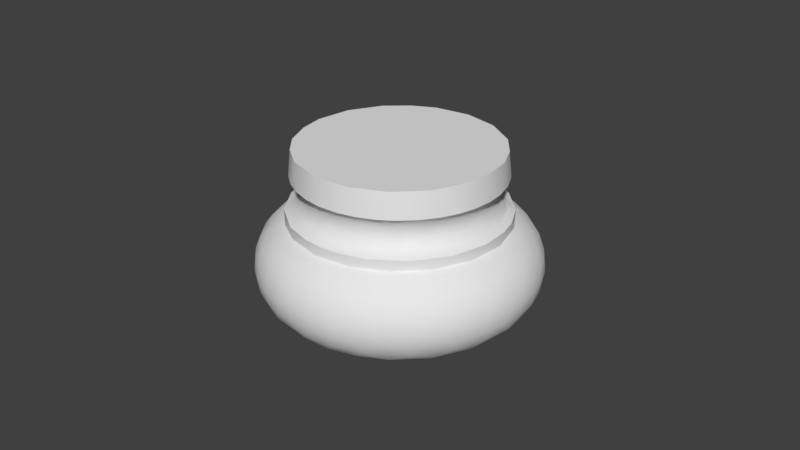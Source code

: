 # Source: OWP_4101.blend  (saved by Blender 2.78.0; exported with 4.5.12 LTS)
import bpy
from mathutils import Matrix  # noqa: F401  (used for matrix-valued properties, if any)

bpy.ops.wm.read_factory_settings(use_empty=True)
scene = bpy.context.scene
scene.name = 'Scene'

# ---- collections
col_collection_1 = bpy.data.collections.new('Collection 1'); scene.collection.children.link(col_collection_1)

# ---- world
world_world = bpy.data.worlds.new('World'); scene.world = world_world
world_world.color = (0.05088, 0.05088, 0.05088)
world_world.use_sun_shadow = False
world_world.sun_shadow_jitter_overblur = 0.0
world_world.cycles.sampling_method = 'MANUAL'

# ---- meshes
me_owp_4101_3dsolid = bpy.data.meshes.new('OWP 4101 3dsolid')
me_owp_4101_3dsolid.from_pydata([(2.964, 1.364, 1.125), (3.058, 1.41, 1.087), (2.998, 1.819, 1.125), (3.117, 1.168, 0.9938), (3.207, 1.624, 0.9938), (3.078, 1.84, 1.087), (2.777, 0.9479, 1.125), (2.909, 1.007, 1.086), (2.893, 0.7616, 0.9938), (2.457, 0.6187, 1.126), (2.649, 0.6686, 1.084), (2.302, 0.4314, 1.087), (2.255, 0.2807, 0.9925), (2.558, 0.441, 0.9938), (2.045, 0.4201, 1.125), (1.89, 0.3044, 1.087), (1.914, 0.1845, 0.9938), (1.591, 0.3743, 1.125), (1.46, 0.3083, 1.086), (1.45, 0.1863, 0.9938), (1.149, 0.4862, 1.125), (1.051, 0.4425, 1.086), (1.008, 0.328, 0.9938), (0.6186, 0.9187, 1.125), (0.7061, 0.6882, 1.084), (0.8441, 0.6823, 1.125), (0.5157, 0.9287, 1.085), (0.3495, 0.9666, 0.9938), (0.6294, 0.5964, 0.9938), (0.4204, 1.329, 1.125), (0.3677, 1.227, 1.087), (0.1943, 1.404, 0.9938), (0.3743, 1.784, 1.125), (0.2898, 1.65, 1.086), (0.1783, 1.868, 0.9938), (0.4867, 2.228, 1.126), (0.3169, 1.954, 1.085), (0.415, 2.274, 1.084), (0.5772, 2.534, 1.085), (0.5567, 2.704, 0.9938), (0.3029, 2.315, 0.9938), (0.7443, 2.607, 1.125), (0.8079, 2.774, 1.087), (0.815, 2.929, 0.9925), (1.114, 2.873, 1.125), (1.18, 2.991, 1.086), (1.125, 3.1, 0.9938), (1.785, 3.001, 1.126), (1.595, 3.086, 1.084), (1.46, 2.98, 1.125), (1.901, 3.068, 1.085), (2.22, 2.981, 1.087), (2.04, 3.167, 0.9938), (2.229, 2.889, 1.125), (2.588, 2.758, 1.087), (2.659, 2.857, 0.9938), (2.361, 3.047, 0.9925), (2.606, 2.632, 1.125), (2.798, 2.534, 1.085), (2.967, 2.509, 0.9938), (2.875, 2.259, 1.126), (2.972, 2.248, 1.084), (3.155, 2.085, 0.9938), (2.898, 1.863, 0.0061), (2.888, 1.479, 0.005362), (2.831, 2.213, 0.01721), (2.858, 2.456, 0.07511), (3.035, 2.067, 0.07511), (2.548, 2.613, 0.01678), (2.571, 2.773, 0.07511), (2.396, 2.648, -0.0003019), (2.049, 2.9, 0.01761), (1.786, 3.084, 0.07511), (2.203, 2.989, 0.07511), (1.453, 2.844, -0.0001627), (1.473, 2.933, 0.01679), (1.361, 3.048, 0.07512), (0.8233, 2.473, -1.299e-05), (0.9422, 2.71, 0.01758), (0.7909, 2.762, 0.07511), (0.5676, 2.271, 0.0168), (0.5086, 2.441, 0.07511), (0.495, 1.703, -0.0003268), (0.4231, 1.714, 0.01755), (0.3158, 1.413, 0.07511), (0.2968, 1.84, 0.07511), (0.5446, 1.151, 0.01681), (0.4135, 1.117, 0.07582), (0.9552, 0.7463, -0.000327), (0.9002, 0.698, 0.01752), (1.075, 0.43, 0.07511), (0.7993, 0.6105, 0.07582), (1.409, 0.4976, 0.004748), (1.37, 0.3281, 0.07582), (1.806, 0.428, 0.01769), (2.351, 0.6131, 0.01676), (2.118, 0.3563, 0.07511), (2.42, 0.7464, -0.0003567), (2.5, 0.5482, 0.07511), (2.761, 1.018, 0.01766), (2.921, 1.027, 0.07511), (3.086, 1.643, 0.07511), (3.034, 1.318, 0.07582), (1.577, 3.204, 0.9938), (1.568, 3.297, 0.8734), (1.688, 3.356, 0.7313), (2.059, 3.258, 0.8734), (1.942, 3.336, 0.7313), (1.688, 3.376, 0.5805), (1.433, 3.336, 0.7313), (1.688, 3.356, 0.4296), (1.43, 3.356, 0.5805), (1.945, 3.356, 0.5805), (1.942, 3.336, 0.4296), (1.808, 3.297, 0.2875), (1.433, 3.336, 0.4296), (1.566, 3.203, 0.1671), (1.442, 3.279, 0.2891), (2.029, 3.169, 0.1671), (1.114, 3.096, 0.1671), (1.081, 3.183, 0.2875), (3.271, 1.377, 0.8734), (3.291, 1.869, 0.8734), (3.345, 1.496, 0.7313), (3.296, 1.246, 0.7313), (3.364, 1.494, 0.5805), (3.354, 1.752, 0.7313), (3.345, 1.496, 0.4296), (3.374, 1.752, 0.5805), (3.315, 1.241, 0.5805), (3.296, 1.246, 0.4296), (3.3, 1.63, 0.2875), (3.354, 1.752, 0.4296), (3.207, 1.635, 0.1671), (3.24, 1.261, 0.2891), (3.12, 1.179, 0.1671), (3.177, 1.977, 0.1684), (3.243, 2.119, 0.2875), (3.325, 2.005, 0.4296), (3.345, 2.009, 0.5805), (3.325, 2.005, 0.7313), (3.103, 0.9137, 0.8734), (3.21, 1.005, 0.7313), (3.228, 0.9974, 0.5805), (3.21, 1.005, 0.4296), (3.107, 0.9202, 0.2875), (3.088, 0.7811, 0.7313), (3.104, 0.7704, 0.5805), (3.088, 0.7811, 0.4296), (2.9, 0.7708, 0.1671), (2.73, 0.7587, 0.07582), (2.89, 0.6168, 0.8718), (2.933, 0.5781, 0.7313), (2.948, 0.5649, 0.5805), (2.933, 0.5781, 0.4296), (2.809, 0.5278, 0.2875), (2.613, 0.3659, 0.8734), (2.749, 0.401, 0.7313), (2.762, 0.3857, 0.5805), (2.749, 0.401, 0.4296), (2.567, 0.4477, 0.1671), (2.54, 0.2541, 0.7313), (2.55, 0.237, 0.5805), (2.54, 0.2541, 0.4296), (2.407, 0.2435, 0.2875), (2.29, 0.1948, 0.8718), (2.311, 0.1408, 0.7313), (2.319, 0.1224, 0.5805), (1.93, 0.09263, 0.8734), (2.068, 0.06373, 0.7313), (2.311, 0.1408, 0.4296), (2.072, 0.0444, 0.5805), (2.068, 0.06373, 0.4296), (2.255, 0.2807, 0.1684), (2.055, 0.1204, 0.2891), (1.926, 0.1863, 0.1671), (1.696, 0.2885, 0.07511), (1.815, 0.02475, 0.7313), (1.817, 0.004953, 0.5805), (1.815, 0.02475, 0.4296), (1.691, 0.07429, 0.2875), (1.438, 0.09377, 0.8734), (1.56, 0.02475, 0.7313), (1.559, 0.004953, 0.5805), (1.56, 0.02475, 0.4296), (1.572, 0.1751, 0.1684), (1.308, 0.06373, 0.7313), (1.303, 0.0444, 0.5805), (1.308, 0.06373, 0.4296), (1.205, 0.1484, 0.2875), (1.235, 0.2367, 0.1671), (1.086, 0.1948, 0.8718), (1.064, 0.1408, 0.7313), (1.057, 0.1224, 0.5805), (1.064, 0.1408, 0.4296), (0.7565, 0.3702, 0.8734), (0.8354, 0.2541, 0.7313), (0.8253, 0.237, 0.5805), (0.8354, 0.2541, 0.4296), (0.7625, 0.3659, 0.2875), (0.8179, 0.441, 0.1671), (0.6266, 0.401, 0.7313), (0.6139, 0.3857, 0.5805), (0.6266, 0.401, 0.4296), (0.486, 0.6168, 0.8718), (0.4426, 0.5781, 0.7313), (0.2685, 0.9203, 0.8734), (0.2878, 0.7811, 0.7313), (0.4278, 0.5649, 0.5805), (0.4426, 0.5781, 0.4296), (0.2711, 0.7704, 0.5805), (0.2878, 0.7811, 0.4296), (0.486, 0.6168, 0.2891), (0.5552, 0.6784, 0.1684), (0.2721, 0.9137, 0.2875), (0.355, 0.9565, 0.1671), (0.5802, 0.8327, 0.07511), (0.1658, 1.005, 0.7313), (0.1477, 0.9974, 0.5805), (0.1658, 1.005, 0.4296), (0.1356, 1.261, 0.8718), (0.07948, 1.246, 0.7313), (0.06033, 1.241, 0.5805), (0.07948, 1.246, 0.4296), (0.1356, 1.261, 0.2891), (0.2249, 1.286, 0.1684), (0.07533, 1.63, 0.8734), (0.03086, 1.496, 0.7313), (0.01114, 1.494, 0.5805), (0.03086, 1.496, 0.4296), (0.07562, 1.622, 0.2875), (0.1689, 1.624, 0.1671), (0.02108, 1.752, 0.7313), (0.00124, 1.752, 0.5805), (0.02108, 1.752, 0.4296), (0.133, 2.119, 0.8734), (0.05037, 2.005, 0.7313), (0.03087, 2.009, 0.5805), (0.05037, 2.005, 0.4296), (0.1075, 1.994, 0.2891), (0.2204, 2.085, 0.1671), (0.118, 2.252, 0.7313), (0.09934, 2.258, 0.5805), (0.118, 2.252, 0.4296), (0.2139, 2.344, 0.2875), (0.3736, 2.16, 0.07582), (0.3355, 2.568, 0.8734), (0.2225, 2.485, 0.7313), (0.3613, 2.699, 0.7313), (0.205, 2.494, 0.5805), (0.2225, 2.485, 0.4296), (0.3455, 2.711, 0.5805), (0.3613, 2.699, 0.4296), (0.355, 2.413, 0.1684), (0.4807, 2.758, 0.2875), (0.549, 2.695, 0.1671), (0.6641, 2.935, 0.8734), (0.5312, 2.89, 0.7313), (0.5174, 2.904, 0.5805), (0.5312, 2.89, 0.4296), (0.7282, 3.052, 0.7313), (0.7168, 3.068, 0.5805), (0.7282, 3.052, 0.4296), (0.7617, 3.004, 0.2891), (0.815, 2.929, 0.1684), (1.068, 2.939, 0.07582), (1.088, 3.186, 0.8734), (0.9477, 3.183, 0.7313), (0.9389, 3.2, 0.5805), (0.9477, 3.183, 0.4296), (1.185, 3.278, 0.7313), (1.179, 3.297, 0.5805), (1.185, 3.278, 0.4296), (2.191, 3.278, 0.7313), (2.197, 3.297, 0.5805), (2.191, 3.278, 0.4296), (2.287, 3.186, 0.2875), (2.516, 3.073, 0.8734), (2.428, 3.183, 0.7313), (2.437, 3.2, 0.5805), (2.428, 3.183, 0.4296), (2.361, 3.047, 0.1684), (2.647, 3.052, 0.7313), (2.659, 3.068, 0.5805), (2.647, 3.052, 0.4296), (2.711, 2.935, 0.2875), (2.651, 2.864, 0.1671), (2.895, 2.758, 0.8734), (2.844, 2.89, 0.7313), (2.858, 2.904, 0.5805), (2.844, 2.89, 0.4296), (3.014, 2.699, 0.7313), (3.03, 2.711, 0.5805), (3.014, 2.699, 0.4296), (3.04, 2.568, 0.2875), (2.894, 2.607, 0.1684), (3.162, 2.344, 0.8734), (3.153, 2.485, 0.7313), (3.171, 2.494, 0.5805), (3.153, 2.485, 0.4296), (3.073, 2.315, 0.1671), (3.258, 2.252, 0.7313), (3.276, 2.258, 0.5805), (3.258, 2.252, 0.4296), (2.997, 1.552, 1.249), (2.874, 1.116, 1.249), (2.61, 0.7478, 1.25), (2.237, 0.4909, 1.25), (1.691, 0.3756, 1.25), (1.924, 0.3965, 1.25), (1.111, 0.5044, 1.249), (1.45, 0.3975, 1.25), (0.7433, 0.7703, 1.249), (0.4881, 1.145, 1.249), (0.375, 1.583, 1.25), (0.4168, 2.033, 1.25), (0.5498, 2.341, 1.25), (0.9516, 2.779, 1.249), (0.6893, 2.539, 1.25), (1.245, 2.923, 1.249), (1.59, 3.001, 1.249), (2.041, 2.956, 1.25), (2.449, 2.762, 1.25), (2.768, 2.442, 1.25), (2.981, 1.907, 1.25), (2.918, 2.145, 1.25), (2.917, 1.46, 1.688), (2.937, 1.678, 1.687), (2.836, 1.456, 1.624), (2.859, 1.643, 1.624), (2.92, 1.897, 1.686), (2.763, 1.05, 1.688), (2.858, 1.249, 1.688), (2.622, 0.8615, 1.687), (2.476, 0.7178, 1.688), (2.597, 0.9484, 1.624), (2.293, 0.594, 1.687), (2.072, 0.4988, 1.686), (2.062, 0.5517, 1.645), (2.316, 0.6986, 1.624), (1.843, 0.4479, 1.687), (1.784, 0.52, 1.624), (1.406, 0.4701, 1.688), (1.623, 0.4398, 1.687), (1.41, 0.5495, 1.624), (1.596, 0.5196, 1.624), (1.004, 0.6415, 1.688), (1.197, 0.5381, 1.688), (0.8308, 0.7778, 1.688), (0.9124, 0.8092, 1.624), (1.12, 0.6563, 1.627), (0.6838, 0.9432, 1.688), (0.5683, 1.132, 1.687), (0.6741, 1.1, 1.624), (0.7815, 0.9449, 1.624), (0.4834, 1.355, 1.686), (0.5163, 1.569, 1.627), (0.5929, 1.27, 1.624), (0.4438, 1.807, 1.687), (0.4422, 1.587, 1.687), (0.5243, 1.827, 1.624), (0.5608, 2.228, 1.688), (0.4835, 2.022, 1.688), (0.6873, 2.433, 1.687), (0.8166, 2.584, 1.688), (0.7221, 2.352, 1.624), (0.9884, 2.724, 1.688), (1.204, 2.839, 1.685), (1.141, 2.724, 1.624), (0.982, 2.623, 1.624), (1.425, 2.909, 1.686), (1.596, 2.88, 1.645), (1.315, 2.799, 1.624), (1.861, 2.925, 1.687), (1.642, 2.937, 1.687), (1.874, 2.845, 1.624), (2.278, 2.79, 1.688), (2.075, 2.876, 1.688), (2.461, 2.67, 1.688), (2.622, 2.518, 1.688), (2.485, 2.58, 1.645), (2.754, 2.341, 1.687), (2.859, 2.122, 1.686), (2.726, 2.282, 1.645), (2.846, 1.9, 1.627), (2.88, 1.958, 1.29), (2.733, 2.322, 1.29), (2.346, 2.744, 1.277), (2.568, 2.526, 1.292), (2.077, 2.839, 1.292), (1.307, 2.842, 1.292), (1.498, 2.888, 1.292), (0.9614, 2.662, 1.292), (1.127, 2.766, 1.292), (0.7185, 2.469, 1.277), (0.4852, 1.906, 1.29), (0.5916, 2.213, 1.292), (0.473, 1.644, 1.292), (0.5952, 1.14, 1.29), (0.4958, 1.449, 1.292), (0.8781, 0.7811, 1.292), (0.7431, 0.9227, 1.292), (1.207, 0.5713, 1.292), (1.034, 0.6629, 1.292), (1.585, 0.4765, 1.292), (1.392, 0.5087, 1.292), (2.09, 0.5096, 1.277), (1.781, 0.4757, 1.292), (2.333, 0.6578, 1.292), (2.717, 0.9873, 1.277), (2.49, 0.7747, 1.292), (2.869, 1.373, 1.29), (1.688, 2.813, 1.449), (1.687, 2.829, 1.571), (1.869, 2.798, 1.449), (1.507, 2.798, 1.48), (1.504, 2.814, 1.571), (1.331, 2.755, 1.511), (1.165, 2.684, 1.511), (1.506, 2.814, 1.389), (1.328, 2.77, 1.389), (1.012, 2.587, 1.511), (0.8768, 2.467, 1.449), (0.8643, 2.477, 1.571), (1.159, 2.698, 1.389), (1.003, 2.6, 1.389), (0.7623, 2.327, 1.449), (0.7556, 2.331, 1.541), (0.6717, 2.17, 1.449), (0.626, 2.092, 1.54), (0.6075, 2.001, 1.449), (0.5711, 1.823, 1.511), (0.5639, 1.642, 1.511), (0.5858, 1.463, 1.48), (0.5702, 1.459, 1.571), (0.5554, 1.826, 1.389), (0.5478, 1.643, 1.389), (0.6362, 1.289, 1.511), (0.7138, 1.125, 1.511), (0.5698, 1.461, 1.389), (0.6287, 1.286, 1.419), (0.8167, 0.9762, 1.511), (0.9421, 0.8456, 1.511), (0.6993, 1.118, 1.389), (0.8034, 0.9671, 1.389), (1.087, 0.7369, 1.511), (1.247, 0.6531, 1.449), (1.241, 0.638, 1.571), (0.9305, 0.8346, 1.389), (1.077, 0.7241, 1.389), (1.418, 0.5957, 1.449), (1.417, 0.588, 1.541), (1.597, 0.5666, 1.449), (1.686, 0.5516, 1.54), (1.778, 0.5666, 1.449), (1.957, 0.5956, 1.449), (1.962, 0.5803, 1.571), (2.128, 0.6529, 1.449), (2.136, 0.6387, 1.571), (2.289, 0.7369, 1.449), (2.293, 0.7304, 1.541), (2.433, 0.8456, 1.449), (2.445, 0.8346, 1.571), (2.559, 0.9766, 1.511), (2.662, 1.126, 1.511), (2.74, 1.289, 1.511), (2.624, 1.043, 1.42), (2.79, 1.463, 1.511), (2.812, 1.642, 1.449), (2.823, 1.732, 1.54), (2.747, 1.286, 1.419), (2.805, 1.459, 1.389), (2.804, 1.823, 1.449), (2.768, 2.001, 1.48), (2.783, 2.006, 1.571), (2.704, 2.17, 1.449), (2.718, 2.178, 1.571), (2.562, 2.401, 1.48), (2.626, 2.337, 1.571), (2.784, 2.004, 1.389), (2.51, 2.479, 1.571), (2.364, 2.587, 1.449), (2.372, 2.6, 1.571), (2.627, 2.335, 1.389), (2.511, 2.477, 1.389), (2.21, 2.684, 1.511), (2.044, 2.755, 1.511), (2.214, 2.691, 1.419), (1.869, 2.806, 1.541), (2.05, 2.77, 1.389), (2.057, 2.8, 1.624), (1.78, 2.929, 1.277), (1.69, 2.86, 1.336), (1.878, 2.844, 1.336), (0.8443, 2.501, 1.336), (0.6787, 2.283, 1.341), (0.5629, 2.016, 1.336), (0.5913, 1.274, 1.336), (1.235, 0.6241, 1.363), (1.505, 0.5432, 1.364), (1.781, 0.5354, 1.363), (1.966, 0.5495, 1.336), (2.145, 0.6089, 1.336), (2.386, 0.7628, 1.364), (2.594, 0.9449, 1.336), (2.701, 1.1, 1.336), (2.783, 1.27, 1.336), (2.843, 1.641, 1.363), (2.851, 1.827, 1.336), (2.747, 2.188, 1.336), (2.394, 2.623, 1.336), (2.234, 2.724, 1.336), (2.784, 1.274, 1.624), (2.704, 1.104, 1.624), (0.5616, 2.012, 1.624), (0.6281, 2.188, 1.624), (2.23, 2.726, 1.624), (2.902, 1.634, 1.292), (2.872, 1.381, 2.0), (2.907, 1.688, 2.0), (2.689, 0.9847, 2.0), (2.378, 0.6779, 2.0), (1.979, 0.4998, 2.0), (1.543, 0.4732, 2.0), (1.125, 0.6015, 2.0), (0.8455, 0.8069, 2.0), (0.6479, 1.044, 2.0), (0.4648, 1.668, 2.0), (0.5129, 1.364, 2.0), (0.5359, 2.099, 2.0), (0.7539, 2.478, 2.0), (1.016, 2.705, 2.0), (1.291, 2.845, 2.0), (1.723, 2.91, 2.0), (2.15, 2.82, 2.0), (2.519, 2.585, 2.0), (2.862, 2.032, 2.0), (2.734, 2.313, 2.0)], [], [(0, 1, 2), (1, 3, 4), (1, 4, 5), (1, 5, 2), (6, 7, 0), (7, 8, 3), (7, 3, 1), (7, 1, 0), (9, 10, 6), (11, 12, 13), (11, 13, 10), (11, 10, 9), (15, 16, 11), (15, 11, 14), (18, 19, 15), (18, 15, 17), (21, 22, 18), (21, 18, 20), (23, 24, 25), (24, 23, 26), (24, 26, 27), (24, 27, 28), (29, 30, 23), (30, 31, 27), (30, 27, 26), (30, 26, 23), (32, 33, 29), (33, 34, 31), (33, 31, 30), (33, 30, 29), (35, 36, 32), (37, 35, 38), (37, 38, 39), (37, 39, 40), (42, 43, 39), (42, 39, 38), (42, 38, 41), (45, 46, 42), (45, 42, 44), (47, 48, 49), (50, 47, 51), (50, 51, 52), (50, 52, 48), (50, 48, 47), (51, 53, 54), (51, 54, 55), (51, 55, 56), (54, 57, 58), (54, 58, 59), (54, 59, 55), (2, 5, 60), (5, 4, 62), (5, 62, 61), (5, 61, 60), (65, 66, 67), (65, 67, 63), (68, 69, 66), (68, 66, 65), (68, 65, 70), (71, 72, 73), (75, 76, 72), (75, 72, 71), (75, 71, 74), (77, 78, 74), (80, 81, 78), (80, 78, 77), (83, 84, 85), (86, 87, 84), (86, 84, 83), (86, 83, 82), (89, 90, 91), (92, 93, 90), (92, 90, 89), (92, 89, 88), (97, 94, 92), (94, 97, 95), (94, 95, 96), (64, 101, 102), (64, 102, 99), (48, 52, 103), (104, 103, 106), (104, 106, 107), (104, 107, 105), (105, 108, 109), (105, 109, 104), (108, 110, 111), (108, 111, 109), (108, 105, 112), (108, 112, 113), (108, 113, 110), (110, 114, 115), (110, 115, 111), (114, 116, 117), (114, 117, 115), (114, 118, 116), (116, 72, 76), (116, 76, 119), (116, 119, 120), (116, 120, 117), (74, 78, 75), (35, 37, 36), (82, 83, 80), (88, 89, 86), (25, 24, 21), (25, 21, 20), (4, 121, 122), (4, 122, 62), (121, 123, 122), (121, 124, 123), (123, 125, 126), (123, 126, 122), (125, 127, 128), (125, 128, 126), (125, 123, 129), (125, 129, 130), (125, 130, 127), (127, 131, 132), (127, 132, 128), (131, 127, 134), (131, 134, 135), (131, 135, 133), (101, 133, 102), (101, 63, 67), (101, 67, 136), (101, 136, 133), (131, 133, 137), (131, 137, 138), (131, 138, 132), (128, 132, 139), (128, 139, 140), (128, 140, 126), (63, 101, 64), (4, 3, 121), (121, 3, 141), (121, 141, 142), (121, 142, 124), (123, 124, 129), (129, 124, 143), (129, 143, 144), (129, 144, 130), (127, 130, 134), (134, 130, 145), (134, 145, 135), (133, 135, 102), (102, 135, 100), (102, 100, 99), (141, 146, 142), (124, 142, 143), (143, 142, 147), (143, 147, 148), (143, 148, 144), (130, 144, 145), (145, 149, 135), (100, 135, 149), (100, 149, 150), (100, 150, 99), (97, 64, 99), (3, 8, 141), (8, 151, 141), (142, 146, 147), (146, 141, 152), (146, 152, 153), (146, 153, 147), (144, 148, 145), (148, 147, 154), (148, 154, 155), (148, 155, 145), (6, 10, 7), (8, 10, 13), (8, 13, 156), (8, 156, 151), (141, 151, 152), (152, 151, 157), (152, 157, 158), (152, 158, 153), (147, 153, 154), (154, 153, 159), (154, 159, 155), (145, 155, 149), (149, 155, 160), (149, 160, 98), (149, 98, 150), (98, 95, 150), (7, 10, 8), (151, 156, 157), (156, 161, 157), (153, 158, 159), (158, 157, 162), (158, 162, 163), (158, 163, 159), (155, 159, 164), (155, 164, 160), (98, 160, 96), (98, 96, 95), (99, 150, 95), (99, 95, 97), (12, 165, 13), (11, 16, 12), (161, 156, 166), (161, 166, 167), (161, 167, 162), (161, 162, 157), (165, 12, 168), (165, 168, 169), (165, 169, 166), (165, 166, 156), (165, 156, 13), (163, 162, 170), (163, 170, 164), (163, 164, 159), (167, 166, 171), (167, 171, 172), (167, 172, 170), (167, 170, 162), (160, 164, 173), (160, 173, 96), (164, 170, 174), (164, 174, 175), (164, 175, 173), (96, 173, 175), (96, 175, 176), (96, 176, 94), (14, 11, 9), (12, 16, 168), (168, 177, 169), (166, 169, 171), (171, 169, 178), (171, 178, 179), (171, 179, 172), (170, 172, 174), (174, 172, 180), (174, 180, 175), (15, 19, 16), (168, 16, 181), (168, 181, 182), (168, 182, 177), (169, 177, 178), (178, 177, 183), (178, 183, 184), (178, 184, 179), (172, 179, 180), (180, 185, 175), (176, 175, 185), (176, 185, 93), (176, 93, 92), (176, 92, 94), (17, 15, 14), (16, 19, 181), (181, 186, 182), (177, 182, 183), (183, 182, 187), (183, 187, 188), (183, 188, 184), (179, 184, 180), (180, 184, 189), (180, 189, 190), (180, 190, 185), (93, 185, 190), (93, 190, 90), (18, 22, 19), (181, 19, 191), (181, 191, 192), (181, 192, 186), (182, 186, 187), (187, 186, 193), (187, 193, 194), (187, 194, 188), (184, 188, 189), (20, 18, 17), (19, 22, 191), (191, 22, 195), (191, 195, 196), (191, 196, 192), (186, 192, 193), (193, 192, 197), (193, 197, 198), (193, 198, 194), (188, 194, 189), (189, 194, 199), (189, 199, 200), (189, 200, 190), (90, 190, 200), (90, 200, 91), (22, 21, 28), (22, 28, 195), (192, 196, 197), (196, 195, 201), (196, 201, 202), (196, 202, 197), (194, 198, 199), (198, 197, 203), (198, 203, 199), (195, 28, 204), (195, 204, 205), (195, 205, 201), (204, 28, 206), (204, 206, 207), (204, 207, 205), (202, 201, 208), (202, 208, 209), (202, 209, 203), (202, 203, 197), (208, 205, 210), (208, 210, 211), (208, 211, 209), (199, 203, 212), (199, 212, 213), (199, 213, 200), (212, 209, 214), (212, 214, 215), (212, 215, 213), (91, 200, 216), (91, 216, 89), (86, 89, 216), (213, 216, 200), (209, 212, 203), (205, 208, 201), (21, 24, 28), (28, 27, 206), (206, 217, 207), (205, 207, 210), (210, 207, 218), (210, 218, 219), (210, 219, 211), (209, 211, 214), (213, 215, 216), (216, 215, 87), (216, 87, 86), (206, 27, 220), (206, 220, 221), (206, 221, 217), (207, 217, 218), (218, 217, 222), (218, 222, 223), (218, 223, 219), (211, 219, 214), (214, 219, 224), (214, 224, 225), (214, 225, 215), (84, 87, 215), (84, 215, 225), (82, 88, 86), (27, 31, 220), (220, 31, 226), (220, 226, 227), (220, 227, 221), (217, 221, 222), (222, 221, 228), (222, 228, 229), (222, 229, 223), (219, 223, 224), (224, 223, 230), (224, 230, 231), (224, 231, 225), (84, 225, 231), (84, 231, 85), (226, 232, 227), (221, 227, 228), (228, 227, 233), (228, 233, 234), (228, 234, 229), (223, 229, 230), (31, 34, 226), (34, 235, 226), (227, 232, 233), (232, 226, 236), (232, 236, 237), (232, 237, 233), (229, 234, 230), (234, 233, 238), (234, 238, 239), (234, 239, 230), (231, 230, 240), (231, 240, 85), (32, 36, 33), (34, 36, 40), (34, 40, 235), (226, 235, 236), (236, 235, 241), (236, 241, 242), (236, 242, 237), (233, 237, 238), (238, 237, 243), (238, 243, 244), (238, 244, 239), (230, 239, 240), (240, 245, 85), (80, 83, 85), (80, 85, 245), (33, 36, 34), (235, 40, 246), (235, 246, 247), (235, 247, 241), (246, 248, 247), (242, 241, 249), (242, 249, 250), (242, 250, 243), (242, 243, 237), (249, 247, 251), (249, 251, 252), (249, 252, 250), (244, 253, 240), (244, 240, 239), (244, 250, 254), (244, 254, 255), (244, 255, 253), (245, 240, 81), (245, 81, 80), (253, 81, 240), (250, 244, 243), (247, 249, 241), (36, 37, 40), (77, 82, 80), (40, 39, 246), (246, 39, 256), (246, 256, 257), (246, 257, 248), (247, 248, 251), (251, 248, 258), (251, 258, 259), (251, 259, 252), (250, 252, 254), (253, 255, 81), (81, 255, 79), (81, 79, 78), (41, 38, 35), (256, 260, 257), (248, 257, 258), (258, 257, 261), (258, 261, 262), (258, 262, 259), (252, 259, 254), (254, 259, 263), (254, 263, 264), (254, 264, 255), (79, 255, 264), (79, 264, 265), (79, 265, 78), (39, 43, 256), (42, 46, 43), (256, 43, 266), (256, 266, 267), (256, 267, 260), (257, 260, 261), (261, 260, 268), (261, 268, 269), (261, 269, 262), (259, 262, 263), (263, 262, 120), (263, 120, 119), (263, 119, 264), (265, 264, 119), (265, 119, 76), (265, 76, 75), (265, 75, 78), (44, 42, 41), (43, 46, 266), (266, 270, 267), (260, 267, 268), (268, 267, 271), (268, 271, 272), (268, 272, 269), (262, 269, 120), (48, 103, 45), (48, 45, 49), (103, 104, 46), (103, 46, 45), (267, 270, 271), (104, 109, 266), (104, 266, 46), (109, 111, 270), (109, 270, 266), (117, 120, 272), (117, 272, 115), (111, 115, 271), (111, 271, 270), (269, 272, 120), (49, 45, 44), (115, 272, 271), (103, 52, 106), (106, 273, 107), (105, 107, 112), (112, 107, 274), (112, 274, 275), (112, 275, 113), (110, 113, 114), (114, 113, 276), (114, 276, 118), (73, 72, 118), (116, 118, 72), (70, 74, 71), (51, 56, 52), (106, 52, 277), (106, 277, 278), (106, 278, 273), (107, 273, 274), (274, 273, 279), (274, 279, 280), (274, 280, 275), (113, 275, 276), (276, 281, 118), (73, 118, 281), (73, 281, 69), (73, 69, 68), (73, 68, 71), (68, 70, 71), (53, 51, 47), (52, 56, 277), (277, 282, 278), (273, 278, 279), (279, 278, 283), (279, 283, 284), (279, 284, 280), (275, 280, 276), (276, 280, 285), (276, 285, 286), (276, 286, 281), (69, 281, 286), (56, 55, 277), (277, 55, 287), (277, 287, 288), (277, 288, 282), (278, 282, 283), (283, 282, 289), (283, 289, 290), (283, 290, 284), (280, 284, 285), (69, 286, 66), (57, 54, 53), (287, 291, 288), (282, 288, 289), (289, 288, 292), (289, 292, 293), (289, 293, 290), (284, 290, 285), (285, 290, 294), (285, 294, 295), (285, 295, 286), (66, 286, 295), (55, 59, 287), (59, 296, 287), (288, 291, 292), (291, 287, 297), (291, 297, 298), (291, 298, 292), (290, 293, 294), (293, 292, 299), (293, 299, 294), (295, 294, 300), (295, 300, 66), (60, 61, 58), (60, 58, 57), (59, 61, 62), (59, 62, 296), (287, 296, 297), (297, 296, 301), (297, 301, 302), (297, 302, 298), (292, 298, 299), (299, 298, 303), (299, 303, 137), (299, 137, 294), (67, 66, 300), (58, 61, 59), (63, 70, 65), (301, 296, 140), (301, 140, 139), (301, 139, 302), (298, 302, 303), (303, 302, 138), (303, 138, 137), (294, 137, 300), (300, 137, 136), (300, 136, 67), (133, 136, 137), (302, 139, 138), (132, 138, 139), (126, 140, 122), (62, 122, 296), (296, 122, 140), (308, 17, 309), (310, 20, 311), (312, 25, 310), (25, 312, 23), (313, 23, 312), (23, 313, 29), (314, 29, 313), (29, 314, 32), (315, 32, 314), (32, 315, 35), (316, 35, 315), (35, 316, 41), (317, 41, 318), (41, 317, 44), (319, 44, 317), (44, 319, 49), (324, 2, 325), (2, 60, 325), (325, 60, 323), (60, 57, 323), (323, 57, 322), (57, 53, 322), (322, 53, 321), (53, 47, 321), (321, 47, 320), (47, 49, 320), (320, 49, 319), (318, 41, 316), (25, 20, 310), (20, 17, 311), (311, 17, 308), (17, 14, 309), (309, 14, 307), (14, 9, 307), (307, 9, 306), (9, 6, 306), (306, 6, 305), (6, 0, 305), (305, 0, 304), (0, 2, 304), (304, 2, 324), (327, 326, 328), (327, 328, 329), (327, 329, 330), (333, 335, 331), (336, 337, 338), (336, 338, 339), (336, 339, 334), (337, 340, 341), (337, 341, 338), (343, 342, 344), (343, 344, 345), (343, 345, 340), (346, 348, 349), (346, 349, 350), (346, 350, 347), (351, 352, 353), (351, 353, 354), (351, 354, 348), (355, 356, 357), (355, 357, 352), (359, 358, 360), (359, 360, 356), (359, 356, 355), (363, 365, 361), (366, 367, 368), (366, 368, 369), (366, 369, 364), (367, 370, 371), (367, 371, 372), (374, 373, 375), (374, 375, 371), (374, 371, 370), (378, 379, 380), (378, 380, 376), (381, 382, 383), (381, 383, 379), (382, 330, 384), (324, 325, 385), (324, 385, 304), (325, 323, 386), (323, 322, 387), (323, 387, 388), (322, 321, 389), (322, 389, 387), (320, 319, 390), (320, 390, 391), (317, 392, 393), (317, 393, 319), (318, 316, 394), (318, 394, 317), (316, 315, 395), (316, 395, 396), (315, 314, 397), (315, 397, 395), (314, 313, 398), (314, 398, 399), (312, 400, 401), (312, 401, 313), (310, 402, 403), (310, 403, 312), (311, 308, 404), (311, 404, 405), (311, 405, 310), (308, 309, 406), (308, 406, 407), (307, 408, 406), (307, 406, 309), (306, 409, 410), (306, 410, 307), (305, 304, 411), (412, 413, 414), (412, 415, 416), (412, 416, 413), (415, 417, 416), (417, 415, 419), (417, 419, 420), (417, 420, 418), (421, 422, 423), (421, 418, 424), (421, 424, 425), (421, 425, 422), (422, 426, 427), (422, 427, 423), (426, 428, 429), (426, 429, 427), (428, 430, 429), (430, 431, 429), (432, 433, 434), (432, 431, 435), (432, 435, 436), (432, 436, 433), (433, 437, 434), (437, 433, 439), (437, 439, 440), (437, 440, 438), (441, 438, 443), (441, 443, 444), (441, 444, 442), (445, 446, 447), (445, 442, 448), (445, 448, 449), (445, 449, 446), (446, 450, 451), (446, 451, 447), (450, 452, 453), (450, 453, 451), (452, 454, 453), (454, 455, 456), (454, 456, 453), (455, 457, 458), (455, 458, 456), (457, 459, 460), (457, 460, 458), (459, 461, 462), (459, 462, 460), (461, 463, 462), (464, 463, 466), (464, 466, 465), (467, 468, 469), (467, 465, 470), (467, 470, 471), (467, 471, 468), (468, 472, 469), (472, 473, 474), (472, 474, 469), (473, 475, 476), (473, 476, 474), (475, 477, 478), (475, 478, 476), (475, 473, 479), (477, 480, 478), (477, 481, 482), (477, 482, 480), (477, 483, 484), (477, 484, 481), (481, 485, 482), (485, 481, 487), (485, 487, 486), (486, 414, 488), (488, 414, 413), (488, 413, 375), (488, 375, 486), (414, 486, 489), (371, 413, 416), (371, 416, 372), (375, 413, 371), (375, 490, 486), (320, 491, 321), (320, 391, 491), (492, 493, 491), (492, 491, 391), (492, 391, 419), (492, 412, 493), (493, 412, 414), (493, 414, 489), (493, 489, 389), (412, 492, 419), (412, 419, 415), (424, 418, 420), (422, 425, 494), (422, 494, 426), (428, 426, 495), (428, 495, 430), (435, 431, 430), (435, 430, 496), (439, 433, 436), (443, 438, 440), (443, 440, 497), (448, 442, 444), (446, 449, 498), (446, 498, 450), (452, 450, 499), (452, 499, 454), (455, 454, 500), (455, 500, 501), (455, 501, 457), (459, 457, 502), (459, 502, 503), (459, 503, 461), (466, 463, 461), (466, 461, 503), (466, 503, 504), (470, 465, 466), (470, 466, 505), (470, 505, 506), (470, 506, 471), (468, 471, 507), (468, 507, 472), (479, 473, 472), (479, 472, 508), (483, 477, 475), (483, 475, 509), (481, 484, 510), (481, 510, 487), (489, 486, 487), (489, 487, 511), (384, 330, 329), (329, 469, 384), (329, 328, 467), (329, 467, 469), (384, 469, 474), (474, 476, 383), (474, 383, 384), (328, 326, 512), (465, 467, 328), (465, 328, 512), (465, 512, 464), (512, 332, 513), (464, 512, 513), (464, 513, 463), (326, 332, 512), (513, 335, 463), (462, 463, 335), (335, 513, 331), (332, 331, 513), (335, 333, 462), (334, 339, 333), (462, 333, 339), (462, 339, 460), (458, 460, 339), (339, 338, 458), (458, 338, 456), (453, 456, 341), (456, 338, 341), (340, 345, 341), (341, 345, 453), (451, 453, 345), (451, 345, 344), (451, 344, 447), (344, 342, 350), (344, 350, 447), (447, 350, 445), (442, 445, 350), (442, 350, 349), (442, 349, 441), (342, 347, 350), (348, 354, 349), (349, 354, 441), (438, 441, 354), (438, 354, 353), (438, 353, 437), (352, 357, 353), (353, 357, 437), (434, 437, 357), (357, 356, 434), (434, 356, 432), (431, 432, 356), (431, 356, 360), (431, 360, 429), (360, 358, 514), (429, 360, 514), (514, 362, 515), (429, 514, 515), (429, 515, 427), (358, 362, 514), (515, 365, 427), (423, 427, 365), (365, 515, 361), (362, 361, 515), (365, 363, 423), (364, 369, 363), (423, 363, 369), (423, 369, 421), (418, 421, 369), (418, 369, 368), (418, 368, 417), (367, 372, 368), (368, 372, 417), (416, 417, 372), (375, 373, 490), (490, 377, 516), (485, 486, 490), (485, 490, 516), (485, 516, 482), (373, 377, 490), (482, 380, 480), (380, 482, 516), (380, 516, 376), (377, 376, 516), (379, 383, 380), (480, 380, 478), (380, 383, 478), (476, 478, 383), (384, 383, 382), (385, 508, 517), (385, 517, 304), (508, 385, 479), (517, 508, 507), (517, 507, 411), (507, 508, 472), (411, 507, 471), (411, 471, 506), (411, 304, 517), (325, 386, 385), (385, 509, 479), (475, 479, 509), (385, 386, 509), (483, 509, 386), (483, 386, 484), (323, 388, 386), (386, 388, 484), (510, 484, 388), (510, 511, 487), (388, 387, 510), (510, 387, 511), (489, 511, 389), (511, 387, 389), (493, 389, 491), (491, 389, 321), (391, 390, 420), (391, 420, 419), (319, 393, 390), (424, 420, 390), (424, 390, 393), (424, 393, 425), (393, 392, 425), (317, 394, 392), (494, 425, 392), (494, 495, 426), (392, 394, 494), (494, 394, 495), (316, 396, 394), (495, 396, 496), (495, 496, 430), (495, 394, 396), (396, 395, 496), (435, 496, 395), (435, 395, 436), (395, 397, 436), (314, 399, 397), (439, 436, 397), (439, 397, 399), (439, 399, 497), (439, 497, 440), (399, 398, 497), (443, 497, 398), (443, 398, 444), (398, 401, 444), (448, 444, 401), (448, 401, 400), (448, 400, 449), (401, 398, 313), (312, 403, 400), (400, 403, 449), (498, 449, 403), (498, 403, 402), (498, 402, 499), (498, 499, 450), (310, 405, 402), (402, 405, 499), (499, 405, 404), (499, 404, 500), (499, 500, 454), (308, 407, 404), (404, 407, 500), (501, 500, 407), (501, 502, 457), (407, 406, 501), (501, 406, 502), (503, 502, 408), (502, 406, 408), (307, 410, 408), (408, 410, 503), (504, 503, 410), (504, 505, 466), (410, 409, 504), (409, 505, 504), (505, 409, 506), (411, 506, 409), (411, 409, 305), (306, 305, 409), (518, 327, 519), (327, 518, 326), (520, 332, 518), (332, 520, 331), (521, 333, 520), (333, 521, 334), (522, 336, 521), (336, 522, 337), (523, 340, 522), (340, 523, 343), (524, 342, 523), (342, 524, 347), (525, 346, 524), (346, 525, 348), (351, 526, 352), (527, 355, 528), (355, 527, 359), (529, 358, 527), (358, 529, 362), (530, 361, 529), (361, 530, 363), (531, 364, 530), (364, 531, 366), (367, 532, 370), (374, 533, 373), (377, 534, 376), (378, 535, 379), (536, 381, 537), (381, 536, 382), (519, 330, 536), (327, 330, 519), (330, 382, 536), (381, 379, 537), (537, 379, 535), (378, 376, 535), (535, 376, 534), (377, 373, 534), (534, 373, 533), (374, 370, 533), (533, 370, 532), (367, 366, 532), (532, 366, 531), (364, 363, 530), (361, 362, 529), (358, 359, 527), (355, 352, 528), (528, 352, 526), (351, 348, 526), (526, 348, 525), (346, 347, 524), (342, 343, 523), (340, 337, 522), (336, 334, 521), (333, 331, 520), (332, 326, 518), (518, 519, 524), (519, 536, 524), (536, 537, 524), (535, 534, 525), (534, 533, 525), (533, 532, 525), (532, 531, 525), (531, 530, 525), (525, 530, 526), (529, 526, 530), (526, 529, 528), (527, 528, 529), (525, 524, 535), (521, 524, 522), (523, 522, 524), (521, 520, 524), (520, 518, 524), (535, 524, 537), (63, 64, 77), (97, 92, 77), (92, 88, 77), (82, 77, 88), (74, 70, 77), (70, 63, 77), (97, 77, 64)])
me_owp_4101_3dsolid.polygons.foreach_set('use_smooth', [True] * 1072)
_uv = me_owp_4101_3dsolid.uv_layers.new(name='UVMap')
_uv.uv.foreach_set('vector', [0.4194, 0.1355, 0.4126, 0.1243, 0.4475, 0.0855, 0.4126, 0.1243, 0.3897, 0.1457, 0.4118, 0.09184, 0.4126, 0.1243, 0.4118, 0.09184, 0.4405, 0.07785, 0.4126, 0.1243, 0.4405, 0.07785, 0.4475, 0.0855, 0.4103, 0.192, 0.4004, 0.1768, 0.4194, 0.1355, 0.4004, 0.1768, 0.3851, 0.2037, 0.3897, 0.1457, 0.4004, 0.1768, 0.3897, 0.1457, 0.4126, 0.1243, 0.4004, 0.1768, 0.4126, 0.1243, 0.4194, 0.1355, 0.4216, 0.2484, 0.4046, 0.2301, 0.4103, 0.192, 0.4252, 0.2787, 0.4198, 0.2978, 0.3986, 0.2603, 0.4252, 0.2787, 0.3986, 0.2603, 0.4046, 0.2301, 0.4252, 0.2787, 0.4046, 0.2301, 0.4216, 0.2484, 0.4603, 0.3202, 0.4495, 0.3312, 0.4252, 0.2787, 0.4603, 0.3202, 0.4252, 0.2787, 0.4517, 0.2974, 0.5065, 0.3492, 0.4991, 0.3628, 0.4603, 0.3202, 0.5065, 0.3492, 0.4603, 0.3202, 0.497, 0.3333, 0.5595, 0.3632, 0.5562, 0.3782, 0.5065, 0.3492, 0.5595, 0.3632, 0.5065, 0.3492, 0.5521, 0.3518, 0.6388, 0.3428, 0.6135, 0.361, 0.5983, 0.3521, 0.6135, 0.361, 0.6388, 0.3428, 0.6506, 0.3488, 0.6135, 0.361, 0.6506, 0.3488, 0.6711, 0.3563, 0.6135, 0.361, 0.6711, 0.3563, 0.6154, 0.376, 0.6887, 0.3133, 0.6872, 0.3276, 0.6388, 0.3428, 0.6872, 0.3276, 0.7182, 0.3211, 0.6711, 0.3563, 0.6872, 0.3276, 0.6711, 0.3563, 0.6506, 0.3488, 0.6872, 0.3276, 0.6506, 0.3488, 0.6388, 0.3428, 0.7252, 0.2688, 0.725, 0.2886, 0.6887, 0.3133, 0.725, 0.2886, 0.7522, 0.2735, 0.7182, 0.3211, 0.725, 0.2886, 0.7182, 0.3211, 0.6872, 0.3276, 0.725, 0.2886, 0.6872, 0.3276, 0.6887, 0.3133, 0.7442, 0.2145, 0.7433, 0.255, 0.7252, 0.2688, 0.7551, 0.2147, 0.7442, 0.2145, 0.756, 0.1763, 0.7551, 0.2147, 0.756, 0.1763, 0.7701, 0.16, 0.7551, 0.2147, 0.7701, 0.16, 0.7701, 0.2181, 0.7481, 0.1353, 0.7582, 0.1187, 0.7701, 0.16, 0.7481, 0.1353, 0.7701, 0.16, 0.756, 0.1763, 0.7481, 0.1353, 0.756, 0.1763, 0.7431, 0.1572, 0.7235, 0.08717, 0.7371, 0.07956, 0.7481, 0.1353, 0.7235, 0.08717, 0.7481, 0.1353, 0.7222, 0.1039, 0.6595, 0.04457, 0.6858, 0.04876, 0.6928, 0.06903, 0.6518, 0.02971, 0.6595, 0.04457, 0.6117, 0.01702, 0.6518, 0.02971, 0.6117, 0.01702, 0.644, 0.009938, 0.6518, 0.02971, 0.644, 0.009938, 0.6858, 0.04876, 0.6518, 0.02971, 0.6858, 0.04876, 0.6595, 0.04457, 0.6117, 0.01702, 0.6043, 0.02602, 0.5568, 0.01521, 0.6117, 0.01702, 0.5568, 0.01521, 0.5562, 0.0, 0.6117, 0.01702, 0.5562, 0.0, 0.6014, 0.0004677, 0.5568, 0.01521, 0.5461, 0.0271, 0.5188, 0.02422, 0.5568, 0.01521, 0.5188, 0.02422, 0.4991, 0.01541, 0.5568, 0.01521, 0.4991, 0.01541, 0.5562, 0.0, 0.4475, 0.0855, 0.4405, 0.07785, 0.4913, 0.04786, 0.4405, 0.07785, 0.4118, 0.09184, 0.4494, 0.047, 0.4405, 0.07785, 0.4494, 0.047, 0.4802, 0.04235, 0.4405, 0.07785, 0.4802, 0.04235, 0.4913, 0.04786, 0.1401, 0.3388, 0.1602, 0.3621, 0.1086, 0.3447, 0.1401, 0.3388, 0.1086, 0.3447, 0.1018, 0.3146, 0.2019, 0.3475, 0.2146, 0.3635, 0.1602, 0.3621, 0.2019, 0.3475, 0.1602, 0.3621, 0.1401, 0.3388, 0.2019, 0.3475, 0.1401, 0.3388, 0.2185, 0.3367, 0.2723, 0.3269, 0.3123, 0.319, 0.267, 0.3486, 0.3258, 0.2774, 0.3465, 0.2773, 0.3123, 0.319, 0.3258, 0.2774, 0.3123, 0.319, 0.2723, 0.3269, 0.3258, 0.2774, 0.2723, 0.3269, 0.3195, 0.268, 0.3404, 0.1788, 0.3519, 0.21, 0.3195, 0.268, 0.3442, 0.1382, 0.3651, 0.1476, 0.3519, 0.21, 0.3442, 0.1382, 0.3519, 0.21, 0.3404, 0.1788, 0.3054, 0.07706, 0.287, 0.04144, 0.3281, 0.0765, 0.2425, 0.0395, 0.251, 0.02476, 0.287, 0.04144, 0.2425, 0.0395, 0.287, 0.04144, 0.3054, 0.07706, 0.2425, 0.0395, 0.3054, 0.07706, 0.298, 0.08262, 0.1695, 0.03278, 0.1294, 0.02561, 0.1703, 0.01617, 0.1062, 0.06171, 0.09405, 0.04361, 0.1294, 0.02561, 0.1062, 0.06171, 0.1294, 0.02561, 0.1695, 0.03278, 0.1062, 0.06171, 0.1695, 0.03278, 0.1691, 0.04191, 0.04041, 0.175, 0.0649, 0.09177, 0.1062, 0.06171, 0.0649, 0.09177, 0.04041, 0.175, 0.03414, 0.1572, 0.0649, 0.09177, 0.03414, 0.1572, 0.03091, 0.114, 0.06708, 0.2806, 0.06488, 0.3128, 0.03938, 0.2801, 0.06708, 0.2806, 0.03938, 0.2801, 0.0356, 0.2294, 0.6858, 0.04876, 0.644, 0.009938, 0.696, 0.03769, 0.9841, 0.3957, 1.0, 0.4042, 0.9822, 0.4444, 0.9841, 0.3957, 0.9822, 0.4444, 0.9641, 0.4271, 0.9841, 0.3957, 0.9641, 0.4271, 0.9651, 0.4019, 0.9651, 0.4019, 0.9458, 0.4004, 0.9664, 0.38, 0.9651, 0.4019, 0.9664, 0.38, 0.9841, 0.3957, 0.9458, 0.4004, 0.9267, 0.4022, 0.9471, 0.3782, 0.9458, 0.4004, 0.9471, 0.3782, 0.9664, 0.38, 0.9458, 0.4004, 0.9651, 0.4019, 0.9448, 0.4259, 0.9458, 0.4004, 0.9448, 0.4259, 0.9257, 0.4274, 0.9458, 0.4004, 0.9257, 0.4274, 0.9267, 0.4022, 0.9267, 0.4022, 0.9085, 0.4184, 0.928, 0.3803, 0.9267, 0.4022, 0.928, 0.3803, 0.9471, 0.3782, 0.3304, 0.3396, 0.3428, 0.3094, 0.3608, 0.3049, 0.9085, 0.4184, 0.9104, 0.3861, 0.928, 0.3803, 0.3304, 0.3396, 0.2991, 0.3485, 0.3428, 0.3094, 0.3428, 0.3094, 0.3123, 0.319, 0.3465, 0.2773, 0.3428, 0.3094, 0.3465, 0.2773, 0.3726, 0.2591, 0.3428, 0.3094, 0.3726, 0.2591, 0.3836, 0.2639, 0.3428, 0.3094, 0.3836, 0.2639, 0.3608, 0.3049, 0.3195, 0.268, 0.3519, 0.21, 0.3258, 0.2774, 0.7442, 0.2145, 0.7551, 0.2147, 0.7433, 0.255, 0.298, 0.08262, 0.3054, 0.07706, 0.3442, 0.1382, 0.1691, 0.04191, 0.1695, 0.03278, 0.2425, 0.0395, 0.5983, 0.3521, 0.6135, 0.361, 0.5595, 0.3632, 0.5983, 0.3521, 0.5595, 0.3632, 0.5521, 0.3518, 0.3209, 0.7116, 0.3054, 0.728, 0.3057, 0.6822, 0.4118, 0.09184, 0.42, 0.06047, 0.4494, 0.047, 0.3054, 0.728, 0.2873, 0.7109, 0.3057, 0.6822, 0.3054, 0.728, 0.2872, 0.7375, 0.2873, 0.7109, 0.2873, 0.7109, 0.268, 0.7093, 0.2874, 0.6872, 0.2873, 0.7109, 0.2874, 0.6872, 0.3057, 0.6822, 0.268, 0.7093, 0.2488, 0.7109, 0.2682, 0.6854, 0.268, 0.7093, 0.2682, 0.6854, 0.2874, 0.6872, 0.268, 0.7093, 0.2873, 0.7109, 0.2679, 0.7363, 0.268, 0.7093, 0.2679, 0.7363, 0.2487, 0.7375, 0.268, 0.7093, 0.2487, 0.7375, 0.2488, 0.7109, 0.2488, 0.7109, 0.2308, 0.7029, 0.249, 0.6872, 0.2488, 0.7109, 0.249, 0.6872, 0.2682, 0.6854, 0.2308, 0.7029, 0.2488, 0.7109, 0.2308, 0.7411, 0.3439, 0.6703, 0.3336, 0.6246, 0.3439, 0.6093, 0.3216, 0.6093, 0.3216, 0.6674, 0.3089, 0.6207, 0.06488, 0.3128, 0.05365, 0.3233, 0.03938, 0.2801, 0.06488, 0.3128, 0.1018, 0.3146, 0.1086, 0.3447, 0.06488, 0.3128, 0.1086, 0.3447, 0.08785, 0.35, 0.06488, 0.3128, 0.08785, 0.35, 0.05365, 0.3233, 0.3336, 0.6702, 0.3216, 0.6702, 0.3235, 0.6093, 0.9123, 0.6971, 0.9095, 0.6505, 0.9279, 0.6676, 0.9123, 0.6971, 0.9279, 0.6676, 0.9294, 0.6917, 0.9485, 0.6934, 0.9294, 0.6917, 0.947, 0.669, 0.9485, 0.6934, 0.947, 0.669, 0.9663, 0.6673, 0.9485, 0.6934, 0.9663, 0.6673, 0.9678, 0.6914, 0.1018, 0.3146, 0.06488, 0.3128, 0.06708, 0.2806, 0.4118, 0.09184, 0.3897, 0.1457, 0.3879, 0.1134, 0.3054, 0.728, 0.3207, 0.7602, 0.3053, 0.7841, 0.3054, 0.728, 0.3053, 0.7841, 0.2871, 0.7666, 0.3054, 0.728, 0.2871, 0.7666, 0.2872, 0.7375, 0.2873, 0.7109, 0.2872, 0.7375, 0.2679, 0.7363, 0.2679, 0.7363, 0.2872, 0.7375, 0.2679, 0.7657, 0.2679, 0.7363, 0.2679, 0.7657, 0.2486, 0.7666, 0.2679, 0.7363, 0.2486, 0.7666, 0.2487, 0.7375, 0.2488, 0.7109, 0.2487, 0.7375, 0.2308, 0.7411, 0.2308, 0.7411, 0.2487, 0.7375, 0.2305, 0.7832, 0.2308, 0.7411, 0.2305, 0.7832, 0.2153, 0.7589, 0.05365, 0.3233, 0.01908, 0.2761, 0.03938, 0.2801, 0.03938, 0.2801, 0.01908, 0.2761, 0.02241, 0.2447, 0.03938, 0.2801, 0.02241, 0.2447, 0.0356, 0.2294, 0.3053, 0.7841, 0.2871, 0.7973, 0.2871, 0.7666, 0.2872, 0.7375, 0.2871, 0.7666, 0.2679, 0.7657, 0.2679, 0.7657, 0.2871, 0.7666, 0.2678, 0.7968, 0.2679, 0.7657, 0.2678, 0.7968, 0.2486, 0.7973, 0.2679, 0.7657, 0.2486, 0.7973, 0.2486, 0.7666, 0.2487, 0.7375, 0.2486, 0.7666, 0.2305, 0.7832, 0.2305, 0.7832, 0.2152, 0.8147, 0.2153, 0.7589, 0.02241, 0.2447, 0.01908, 0.2761, 0.0006238, 0.2209, 0.02241, 0.2447, 0.0006238, 0.2209, 0.01437, 0.2043, 0.02241, 0.2447, 0.01437, 0.2043, 0.0356, 0.2294, 0.04041, 0.175, 0.06708, 0.2806, 0.0356, 0.2294, 0.3207, 0.7602, 0.3207, 0.8161, 0.3053, 0.7841, 0.3207, 0.8161, 0.305, 0.8294, 0.3053, 0.7841, 0.2871, 0.7666, 0.2871, 0.7973, 0.2678, 0.7968, 0.2871, 0.7973, 0.3053, 0.7841, 0.2871, 0.8291, 0.2871, 0.7973, 0.2871, 0.8291, 0.2678, 0.8289, 0.2871, 0.7973, 0.2678, 0.8289, 0.2678, 0.7968, 0.2486, 0.7666, 0.2486, 0.7973, 0.2305, 0.7832, 0.2486, 0.7973, 0.2678, 0.7968, 0.2486, 0.8291, 0.2486, 0.7973, 0.2486, 0.8291, 0.2305, 0.8444, 0.2486, 0.7973, 0.2305, 0.8444, 0.2305, 0.7832, 0.4103, 0.192, 0.4046, 0.2301, 0.4004, 0.1768, 0.3851, 0.2037, 0.4046, 0.2301, 0.3986, 0.2603, 0.3207, 0.8161, 0.3207, 0.8742, 0.3053, 0.8761, 0.3207, 0.8161, 0.3053, 0.8761, 0.305, 0.8294, 0.3053, 0.7841, 0.305, 0.8294, 0.2871, 0.8291, 0.2871, 0.8291, 0.305, 0.8294, 0.2871, 0.861, 0.2871, 0.8291, 0.2871, 0.861, 0.2678, 0.8613, 0.2871, 0.8291, 0.2678, 0.8613, 0.2678, 0.8289, 0.2678, 0.7968, 0.2678, 0.8289, 0.2486, 0.8291, 0.2486, 0.8291, 0.2678, 0.8289, 0.2486, 0.861, 0.2486, 0.8291, 0.2486, 0.861, 0.2305, 0.8444, 0.2305, 0.7832, 0.2305, 0.8444, 0.2152, 0.8147, 0.2152, 0.8147, 0.2305, 0.8444, 0.2152, 0.8728, 0.0006238, 0.2209, 0.0, 0.1628, 0.01514, 0.1652, 0.0006238, 0.2209, 0.01514, 0.1652, 0.01437, 0.2043, 0.01514, 0.1652, 0.03414, 0.1572, 0.01437, 0.2043, 0.4004, 0.1768, 0.4046, 0.2301, 0.3851, 0.2037, 0.305, 0.8294, 0.3053, 0.8761, 0.2871, 0.861, 0.3053, 0.8761, 0.2871, 0.8925, 0.2871, 0.861, 0.2678, 0.8289, 0.2678, 0.8613, 0.2486, 0.861, 0.2678, 0.8613, 0.2871, 0.861, 0.2679, 0.8931, 0.2678, 0.8613, 0.2679, 0.8931, 0.2486, 0.8925, 0.2678, 0.8613, 0.2486, 0.8925, 0.2486, 0.861, 0.2305, 0.8444, 0.2486, 0.861, 0.2306, 0.9051, 0.2305, 0.8444, 0.2306, 0.9051, 0.2152, 0.8728, 0.01514, 0.1652, 0.0, 0.1628, 0.03091, 0.114, 0.01514, 0.1652, 0.03091, 0.114, 0.03414, 0.1572, 0.0356, 0.2294, 0.01437, 0.2043, 0.03414, 0.1572, 0.0356, 0.2294, 0.03414, 0.1572, 0.04041, 0.175, 0.3206, 0.9151, 0.3052, 0.9197, 0.3207, 0.8742, 0.4252, 0.2787, 0.4495, 0.3312, 0.4198, 0.2978, 0.2871, 0.8925, 0.3053, 0.8761, 0.2872, 0.9227, 0.2871, 0.8925, 0.2872, 0.9227, 0.2679, 0.9237, 0.2871, 0.8925, 0.2679, 0.9237, 0.2679, 0.8931, 0.2871, 0.8925, 0.2679, 0.8931, 0.2871, 0.861, 0.3052, 0.9197, 0.3206, 0.9151, 0.3055, 0.9604, 0.3052, 0.9197, 0.3055, 0.9604, 0.2873, 0.9509, 0.3052, 0.9197, 0.2873, 0.9509, 0.2872, 0.9227, 0.3052, 0.9197, 0.2872, 0.9227, 0.3053, 0.8761, 0.3052, 0.9197, 0.3053, 0.8761, 0.3207, 0.8742, 0.2486, 0.8925, 0.2679, 0.8931, 0.2487, 0.9227, 0.2486, 0.8925, 0.2487, 0.9227, 0.2306, 0.9051, 0.2486, 0.8925, 0.2306, 0.9051, 0.2486, 0.861, 0.2679, 0.9237, 0.2872, 0.9227, 0.268, 0.9522, 0.2679, 0.9237, 0.268, 0.9522, 0.2488, 0.9509, 0.2679, 0.9237, 0.2488, 0.9509, 0.2487, 0.9227, 0.2679, 0.9237, 0.2487, 0.9227, 0.2679, 0.8931, 0.2152, 0.8728, 0.2306, 0.9051, 0.2155, 0.9151, 0.0, 0.1628, 0.01197, 0.1201, 0.03091, 0.114, 0.2306, 0.9051, 0.2487, 0.9227, 0.2309, 0.947, 0.2306, 0.9051, 0.2309, 0.947, 0.2155, 0.9524, 0.2306, 0.9051, 0.2155, 0.9524, 0.2155, 0.9151, 0.03091, 0.114, 0.01197, 0.1201, 0.03217, 0.08201, 0.03091, 0.114, 0.03217, 0.08201, 0.06169, 0.06987, 0.03091, 0.114, 0.06169, 0.06987, 0.0649, 0.09177, 0.4517, 0.2974, 0.4252, 0.2787, 0.4216, 0.2484, 0.3206, 0.9151, 0.3209, 0.9536, 0.3055, 0.9604, 0.3055, 0.9604, 0.2874, 0.9765, 0.2873, 0.9509, 0.2872, 0.9227, 0.2873, 0.9509, 0.268, 0.9522, 0.268, 0.9522, 0.2873, 0.9509, 0.2682, 0.9782, 0.268, 0.9522, 0.2682, 0.9782, 0.2489, 0.9765, 0.268, 0.9522, 0.2489, 0.9765, 0.2488, 0.9509, 0.2487, 0.9227, 0.2488, 0.9509, 0.2309, 0.947, 0.2309, 0.947, 0.2488, 0.9509, 0.2309, 0.983, 0.2309, 0.947, 0.2309, 0.983, 0.2155, 0.9524, 0.4603, 0.3202, 0.4991, 0.3628, 0.4495, 0.3312, 0.1992, 0.6822, 0.2152, 0.6908, 0.1963, 0.7313, 0.1992, 0.6822, 0.1963, 0.7313, 0.1784, 0.7139, 0.1992, 0.6822, 0.1784, 0.7139, 0.1799, 0.6885, 0.2873, 0.9509, 0.2874, 0.9765, 0.2682, 0.9782, 0.1606, 0.6869, 0.1799, 0.6885, 0.159, 0.7126, 0.1606, 0.6869, 0.159, 0.7126, 0.14, 0.714, 0.1606, 0.6869, 0.14, 0.714, 0.1415, 0.6887, 0.2488, 0.9509, 0.2489, 0.9765, 0.2309, 0.983, 0.04246, 0.05129, 0.06222, 0.04892, 0.03217, 0.08201, 0.06169, 0.06987, 0.03217, 0.08201, 0.06222, 0.04892, 0.06169, 0.06987, 0.06222, 0.04892, 0.09405, 0.04361, 0.06169, 0.06987, 0.09405, 0.04361, 0.1062, 0.06171, 0.06169, 0.06987, 0.1062, 0.06171, 0.0649, 0.09177, 0.497, 0.3333, 0.4603, 0.3202, 0.4517, 0.2974, 0.2152, 0.6908, 0.2124, 0.737, 0.1963, 0.7313, 0.1963, 0.7313, 0.1772, 0.7419, 0.1784, 0.7139, 0.1799, 0.6885, 0.1784, 0.7139, 0.159, 0.7126, 0.159, 0.7126, 0.1784, 0.7139, 0.1578, 0.741, 0.159, 0.7126, 0.1578, 0.741, 0.1388, 0.7421, 0.159, 0.7126, 0.1388, 0.7421, 0.14, 0.714, 0.1415, 0.6887, 0.14, 0.714, 0.1232, 0.7048, 0.1232, 0.7048, 0.14, 0.714, 0.1209, 0.7588, 0.1232, 0.7048, 0.1209, 0.7588, 0.1065, 0.7626, 0.1232, 0.7048, 0.1065, 0.7626, 0.1081, 0.7244, 0.09405, 0.04361, 0.06222, 0.04892, 0.09751, 0.02361, 0.09405, 0.04361, 0.09751, 0.02361, 0.1294, 0.02561, 0.5065, 0.3492, 0.5562, 0.3782, 0.4991, 0.3628, 0.1963, 0.7313, 0.2124, 0.737, 0.1948, 0.7739, 0.1963, 0.7313, 0.1948, 0.7739, 0.1764, 0.772, 0.1963, 0.7313, 0.1764, 0.772, 0.1772, 0.7419, 0.1784, 0.7139, 0.1772, 0.7419, 0.1578, 0.741, 0.1578, 0.741, 0.1772, 0.7419, 0.157, 0.7714, 0.1578, 0.741, 0.157, 0.7714, 0.138, 0.7721, 0.1578, 0.741, 0.138, 0.7721, 0.1388, 0.7421, 0.14, 0.714, 0.1388, 0.7421, 0.1209, 0.7588, 0.5521, 0.3518, 0.5065, 0.3492, 0.497, 0.3333, 0.2124, 0.737, 0.211, 0.7918, 0.1948, 0.7739, 0.1948, 0.7739, 0.211, 0.7918, 0.1945, 0.82, 0.1948, 0.7739, 0.1945, 0.82, 0.1759, 0.8034, 0.1948, 0.7739, 0.1759, 0.8034, 0.1764, 0.772, 0.1772, 0.7419, 0.1764, 0.772, 0.157, 0.7714, 0.157, 0.7714, 0.1764, 0.772, 0.1566, 0.8031, 0.157, 0.7714, 0.1566, 0.8031, 0.1376, 0.8035, 0.157, 0.7714, 0.1376, 0.8035, 0.138, 0.7721, 0.1388, 0.7421, 0.138, 0.7721, 0.1209, 0.7588, 0.1209, 0.7588, 0.138, 0.7721, 0.12, 0.8193, 0.1209, 0.7588, 0.12, 0.8193, 0.1057, 0.8196, 0.1209, 0.7588, 0.1057, 0.8196, 0.1065, 0.7626, 0.1294, 0.02561, 0.09751, 0.02361, 0.153, 0.003391, 0.1294, 0.02561, 0.153, 0.003391, 0.1703, 0.01617, 0.5562, 0.3782, 0.5595, 0.3632, 0.6154, 0.376, 0.211, 0.7918, 0.211, 0.8498, 0.1945, 0.82, 0.1764, 0.772, 0.1759, 0.8034, 0.1566, 0.8031, 0.1759, 0.8034, 0.1945, 0.82, 0.1759, 0.8353, 0.1759, 0.8034, 0.1759, 0.8353, 0.1566, 0.8355, 0.1759, 0.8034, 0.1566, 0.8355, 0.1566, 0.8031, 0.138, 0.7721, 0.1376, 0.8035, 0.12, 0.8193, 0.1376, 0.8035, 0.1566, 0.8031, 0.1376, 0.8354, 0.1376, 0.8035, 0.1376, 0.8354, 0.12, 0.8193, 0.1945, 0.82, 0.211, 0.8498, 0.1948, 0.8657, 0.1945, 0.82, 0.1948, 0.8657, 0.1763, 0.8671, 0.1945, 0.82, 0.1763, 0.8671, 0.1759, 0.8353, 0.1948, 0.8657, 0.211, 0.8498, 0.1963, 0.9104, 0.1948, 0.8657, 0.1963, 0.9104, 0.1771, 0.8979, 0.1948, 0.8657, 0.1771, 0.8979, 0.1763, 0.8671, 0.1566, 0.8355, 0.1759, 0.8353, 0.157, 0.8676, 0.1566, 0.8355, 0.157, 0.8676, 0.138, 0.8672, 0.1566, 0.8355, 0.138, 0.8672, 0.1376, 0.8354, 0.1566, 0.8355, 0.1376, 0.8354, 0.1566, 0.8031, 0.157, 0.8676, 0.1763, 0.8671, 0.1578, 0.8988, 0.157, 0.8676, 0.1578, 0.8988, 0.1388, 0.8981, 0.157, 0.8676, 0.1388, 0.8981, 0.138, 0.8672, 0.12, 0.8193, 0.1376, 0.8354, 0.1207, 0.8659, 0.12, 0.8193, 0.1207, 0.8659, 0.1063, 0.8638, 0.12, 0.8193, 0.1063, 0.8638, 0.1057, 0.8196, 0.1207, 0.8659, 0.138, 0.8672, 0.1217, 0.9098, 0.1207, 0.8659, 0.1217, 0.9098, 0.1073, 0.9049, 0.1207, 0.8659, 0.1073, 0.9049, 0.1063, 0.8638, 0.1703, 0.01617, 0.153, 0.003391, 0.2101, 0.01542, 0.1703, 0.01617, 0.2101, 0.01542, 0.1695, 0.03278, 0.2425, 0.0395, 0.1695, 0.03278, 0.2101, 0.01542, 0.1981, 0.0, 0.2101, 0.01542, 0.153, 0.003391, 0.138, 0.8672, 0.1207, 0.8659, 0.1376, 0.8354, 0.1763, 0.8671, 0.157, 0.8676, 0.1759, 0.8353, 0.5595, 0.3632, 0.6135, 0.361, 0.6154, 0.376, 0.211, 0.8498, 0.2124, 0.9059, 0.1963, 0.9104, 0.1963, 0.9104, 0.1783, 0.9272, 0.1771, 0.8979, 0.1763, 0.8671, 0.1771, 0.8979, 0.1578, 0.8988, 0.1578, 0.8988, 0.1771, 0.8979, 0.1589, 0.9284, 0.1578, 0.8988, 0.1589, 0.9284, 0.1399, 0.9273, 0.1578, 0.8988, 0.1399, 0.9273, 0.1388, 0.8981, 0.138, 0.8672, 0.1388, 0.8981, 0.1217, 0.9098, 0.1981, 0.0, 0.2414, 0.005792, 0.2101, 0.01542, 0.2101, 0.01542, 0.2414, 0.005792, 0.251, 0.02476, 0.2101, 0.01542, 0.251, 0.02476, 0.2425, 0.0395, 0.1963, 0.9104, 0.2124, 0.9059, 0.1981, 0.9496, 0.1963, 0.9104, 0.1981, 0.9496, 0.1798, 0.9541, 0.1963, 0.9104, 0.1798, 0.9541, 0.1783, 0.9272, 0.1771, 0.8979, 0.1783, 0.9272, 0.1589, 0.9284, 0.1589, 0.9284, 0.1783, 0.9272, 0.1605, 0.9556, 0.1589, 0.9284, 0.1605, 0.9556, 0.1415, 0.9542, 0.1589, 0.9284, 0.1415, 0.9542, 0.1399, 0.9273, 0.1388, 0.8981, 0.1399, 0.9273, 0.1217, 0.9098, 0.1217, 0.9098, 0.1399, 0.9273, 0.1241, 0.9498, 0.1217, 0.9098, 0.1241, 0.9498, 0.1095, 0.9429, 0.1217, 0.9098, 0.1095, 0.9429, 0.1073, 0.9049, 0.287, 0.04144, 0.251, 0.02476, 0.2414, 0.005792, 0.287, 0.04144, 0.2414, 0.005792, 0.2832, 0.02237, 0.298, 0.08262, 0.1691, 0.04191, 0.2425, 0.0395, 0.2124, 0.9059, 0.2152, 0.9546, 0.1981, 0.9496, 0.1981, 0.9496, 0.2152, 0.9546, 0.2011, 0.9837, 0.09054, 0.6893, 0.09042, 0.7252, 0.07234, 0.708, 0.1981, 0.9496, 0.1816, 0.978, 0.1798, 0.9541, 0.1783, 0.9272, 0.1798, 0.9541, 0.1605, 0.9556, 0.1605, 0.9556, 0.1798, 0.9541, 0.1623, 0.9799, 0.05332, 0.6822, 0.05309, 0.7065, 0.03387, 0.7079, 0.05332, 0.6822, 0.03387, 0.7079, 0.0341, 0.684, 0.1399, 0.9273, 0.1415, 0.9542, 0.1241, 0.9498, 0.01621, 0.6892, 0.0341, 0.684, 0.01569, 0.7243, 0.3557, 0.6547, 0.3439, 0.6104, 0.3557, 0.6093, 0.477, 0.7055, 0.477, 0.7495, 0.4656, 0.7186, 0.287, 0.04144, 0.2832, 0.02237, 0.3194, 0.04642, 0.287, 0.04144, 0.3194, 0.04642, 0.3281, 0.0765, 0.09042, 0.7252, 0.07215, 0.7349, 0.07234, 0.708, 0.1798, 0.9541, 0.1816, 0.978, 0.1623, 0.9799, 0.05309, 0.7065, 0.07234, 0.708, 0.05289, 0.7337, 0.05309, 0.7065, 0.05289, 0.7337, 0.03367, 0.7348, 0.05309, 0.7065, 0.03367, 0.7348, 0.03387, 0.7079, 0.0341, 0.684, 0.03387, 0.7079, 0.01569, 0.7243, 0.7182, 0.3211, 0.7522, 0.2735, 0.7468, 0.3057, 0.1057, 0.7574, 0.09011, 0.7816, 0.09042, 0.7252, 0.07234, 0.708, 0.07215, 0.7349, 0.05289, 0.7337, 0.07215, 0.7349, 0.09042, 0.7252, 0.07199, 0.7641, 0.07215, 0.7349, 0.07199, 0.7641, 0.05273, 0.7632, 0.07215, 0.7349, 0.05273, 0.7632, 0.05289, 0.7337, 0.03387, 0.7079, 0.03367, 0.7348, 0.01569, 0.7243, 0.03367, 0.7348, 0.05289, 0.7337, 0.03352, 0.764, 0.03367, 0.7348, 0.03352, 0.764, 0.01565, 0.7665, 0.03367, 0.7348, 0.01565, 0.7665, 0.01569, 0.7243, 0.0004206, 0.7304, 0.01569, 0.7243, 0.0001327, 0.7834, 0.3194, 0.04642, 0.3576, 0.09086, 0.3281, 0.0765, 0.7252, 0.2688, 0.7433, 0.255, 0.725, 0.2886, 0.7522, 0.2735, 0.7433, 0.255, 0.7701, 0.2181, 0.1057, 0.7574, 0.1055, 0.8136, 0.09011, 0.7816, 0.09042, 0.7252, 0.09011, 0.7816, 0.07199, 0.7641, 0.07199, 0.7641, 0.09011, 0.7816, 0.07188, 0.7949, 0.07199, 0.7641, 0.07188, 0.7949, 0.05262, 0.7944, 0.07199, 0.7641, 0.05262, 0.7944, 0.05273, 0.7632, 0.05289, 0.7337, 0.05273, 0.7632, 0.03352, 0.764, 0.03352, 0.764, 0.05273, 0.7632, 0.0334, 0.7949, 0.03352, 0.764, 0.0334, 0.7949, 0.0153, 0.811, 0.03352, 0.764, 0.0153, 0.811, 0.01565, 0.7665, 0.01569, 0.7243, 0.01565, 0.7665, 0.0001327, 0.7834, 0.3576, 0.09086, 0.351, 0.1111, 0.3281, 0.0765, 0.3442, 0.1382, 0.3054, 0.07706, 0.3281, 0.0765, 0.3442, 0.1382, 0.3281, 0.0765, 0.351, 0.1111, 0.725, 0.2886, 0.7433, 0.255, 0.7522, 0.2735, 0.09011, 0.7816, 0.1055, 0.8136, 0.08998, 0.8429, 0.09011, 0.7816, 0.08998, 0.8429, 0.0718, 0.8267, 0.09011, 0.7816, 0.0718, 0.8267, 0.07188, 0.7949, 0.08998, 0.8429, 0.07178, 0.8587, 0.0718, 0.8267, 0.05262, 0.7944, 0.07188, 0.7949, 0.05254, 0.8266, 0.05262, 0.7944, 0.05254, 0.8266, 0.03333, 0.8267, 0.05262, 0.7944, 0.03333, 0.8267, 0.0334, 0.7949, 0.05262, 0.7944, 0.0334, 0.7949, 0.05273, 0.7632, 0.05254, 0.8266, 0.0718, 0.8267, 0.05252, 0.8589, 0.05254, 0.8266, 0.05252, 0.8589, 0.03331, 0.8586, 0.05254, 0.8266, 0.03331, 0.8586, 0.03333, 0.8267, 0.0153, 0.811, 0.0001884, 0.8273, 0.0001327, 0.7834, 0.0153, 0.811, 0.0001327, 0.7834, 0.01565, 0.7665, 0.0153, 0.811, 0.03333, 0.8267, 0.01525, 0.8726, 0.0153, 0.811, 0.01525, 0.8726, 0.0, 0.8701, 0.0153, 0.811, 0.0, 0.8701, 0.0001884, 0.8273, 0.351, 0.1111, 0.3576, 0.09086, 0.3651, 0.1476, 0.351, 0.1111, 0.3651, 0.1476, 0.3442, 0.1382, 0.376, 0.1313, 0.3651, 0.1476, 0.3576, 0.09086, 0.03333, 0.8267, 0.0153, 0.811, 0.0334, 0.7949, 0.0718, 0.8267, 0.05254, 0.8266, 0.07188, 0.7949, 0.7433, 0.255, 0.7551, 0.2147, 0.7701, 0.2181, 0.3404, 0.1788, 0.298, 0.08262, 0.3442, 0.1382, 0.1055, 0.8136, 0.1054, 0.8716, 0.08998, 0.8429, 0.08998, 0.8429, 0.1054, 0.8716, 0.09002, 0.9034, 0.08998, 0.8429, 0.09002, 0.9034, 0.0718, 0.89, 0.08998, 0.8429, 0.0718, 0.89, 0.07178, 0.8587, 0.0718, 0.8267, 0.07178, 0.8587, 0.05252, 0.8589, 0.05252, 0.8589, 0.07178, 0.8587, 0.05254, 0.8907, 0.05252, 0.8589, 0.05254, 0.8907, 0.03333, 0.89, 0.05252, 0.8589, 0.03333, 0.89, 0.03331, 0.8586, 0.03333, 0.8267, 0.03331, 0.8586, 0.01525, 0.8726, 0.376, 0.1313, 0.3851, 0.1733, 0.3651, 0.1476, 0.3651, 0.1476, 0.3851, 0.1733, 0.37, 0.2009, 0.3651, 0.1476, 0.37, 0.2009, 0.3519, 0.21, 0.7431, 0.1572, 0.756, 0.1763, 0.7442, 0.2145, 0.09002, 0.9034, 0.07187, 0.9201, 0.0718, 0.89, 0.07178, 0.8587, 0.0718, 0.89, 0.05254, 0.8907, 0.05254, 0.8907, 0.0718, 0.89, 0.05261, 0.9211, 0.05254, 0.8907, 0.05261, 0.9211, 0.0334, 0.9201, 0.05254, 0.8907, 0.0334, 0.9201, 0.03333, 0.89, 0.03331, 0.8586, 0.03333, 0.89, 0.01525, 0.8726, 0.01525, 0.8726, 0.03333, 0.89, 0.01554, 0.917, 0.01525, 0.8726, 0.01554, 0.917, 0.000249, 0.9122, 0.01525, 0.8726, 0.000249, 0.9122, 0.0, 0.8701, 0.37, 0.2009, 0.3851, 0.1733, 0.3834, 0.2176, 0.37, 0.2009, 0.3834, 0.2176, 0.3621, 0.2413, 0.37, 0.2009, 0.3621, 0.2413, 0.3519, 0.21, 0.1054, 0.8716, 0.1054, 0.9124, 0.09002, 0.9034, 0.7481, 0.1353, 0.7371, 0.07956, 0.7582, 0.1187, 0.09002, 0.9034, 0.1054, 0.9124, 0.09024, 0.9575, 0.09002, 0.9034, 0.09024, 0.9575, 0.07198, 0.9481, 0.09002, 0.9034, 0.07198, 0.9481, 0.07187, 0.9201, 0.0718, 0.89, 0.07187, 0.9201, 0.05261, 0.9211, 0.05261, 0.9211, 0.07187, 0.9201, 0.05273, 0.9495, 0.05261, 0.9211, 0.05273, 0.9495, 0.03351, 0.9481, 0.05261, 0.9211, 0.03351, 0.9481, 0.0334, 0.9201, 0.03333, 0.89, 0.0334, 0.9201, 0.01554, 0.917, 0.01554, 0.917, 0.0334, 0.9201, 0.01551, 0.9566, 0.01554, 0.917, 0.01551, 0.9566, 0.0002448, 0.9493, 0.01554, 0.917, 0.0002448, 0.9493, 0.000249, 0.9122, 0.3621, 0.2413, 0.3834, 0.2176, 0.3726, 0.2591, 0.3621, 0.2413, 0.3726, 0.2591, 0.3465, 0.2773, 0.3621, 0.2413, 0.3465, 0.2773, 0.3258, 0.2774, 0.3621, 0.2413, 0.3258, 0.2774, 0.3519, 0.21, 0.7222, 0.1039, 0.7481, 0.1353, 0.7431, 0.1572, 0.1054, 0.9124, 0.1057, 0.9506, 0.09024, 0.9575, 0.09024, 0.9575, 0.07214, 0.9735, 0.07198, 0.9481, 0.07187, 0.9201, 0.07198, 0.9481, 0.05273, 0.9495, 0.05273, 0.9495, 0.07198, 0.9481, 0.05288, 0.9752, 0.05273, 0.9495, 0.05288, 0.9752, 0.03367, 0.9735, 0.05273, 0.9495, 0.03367, 0.9735, 0.03351, 0.9481, 0.0334, 0.9201, 0.03351, 0.9481, 0.01551, 0.9566, 0.6858, 0.04876, 0.696, 0.03769, 0.7235, 0.08717, 0.6858, 0.04876, 0.7235, 0.08717, 0.6928, 0.06903, 0.696, 0.03769, 0.7036, 0.02872, 0.7371, 0.07956, 0.696, 0.03769, 0.7371, 0.07956, 0.7235, 0.08717, 0.07198, 0.9481, 0.07214, 0.9735, 0.05288, 0.9752, 0.09062, 1.0, 0.07233, 0.9956, 0.09024, 0.9575, 0.7036, 0.02872, 0.7471, 0.07322, 0.7371, 0.07956, 0.07233, 0.9956, 0.05308, 0.9975, 0.07214, 0.9735, 0.07233, 0.9956, 0.07214, 0.9735, 0.09024, 0.9575, 0.01598, 0.9899, 0.01551, 0.9566, 0.03367, 0.9735, 0.01598, 0.9899, 0.03367, 0.9735, 0.03386, 0.9956, 0.05308, 0.9975, 0.03386, 0.9956, 0.05288, 0.9752, 0.05308, 0.9975, 0.05288, 0.9752, 0.07214, 0.9735, 0.03351, 0.9481, 0.03367, 0.9735, 0.01551, 0.9566, 0.6928, 0.06903, 0.7235, 0.08717, 0.7222, 0.1039, 0.03386, 0.9956, 0.03367, 0.9735, 0.05288, 0.9752, 1.0, 0.4042, 0.9982, 0.4502, 0.9822, 0.4444, 0.9822, 0.4444, 0.9634, 0.455, 0.9641, 0.4271, 0.9651, 0.4019, 0.9641, 0.4271, 0.9448, 0.4259, 0.9448, 0.4259, 0.9641, 0.4271, 0.944, 0.4541, 0.9448, 0.4259, 0.944, 0.4541, 0.925, 0.4553, 0.9448, 0.4259, 0.925, 0.4553, 0.9257, 0.4274, 0.9267, 0.4022, 0.9257, 0.4274, 0.9085, 0.4184, 0.9085, 0.4184, 0.9257, 0.4274, 0.907, 0.4722, 0.9085, 0.4184, 0.907, 0.4722, 0.893, 0.4497, 0.267, 0.3486, 0.3123, 0.319, 0.2991, 0.3485, 0.3428, 0.3094, 0.2991, 0.3485, 0.3123, 0.319, 0.2185, 0.3367, 0.3195, 0.268, 0.2723, 0.3269, 0.6117, 0.01702, 0.6014, 0.0004677, 0.644, 0.009938, 0.9822, 0.4444, 0.9982, 0.4502, 0.9813, 0.5022, 0.9822, 0.4444, 0.9813, 0.5022, 0.9629, 0.485, 0.9822, 0.4444, 0.9629, 0.485, 0.9634, 0.455, 0.9641, 0.4271, 0.9634, 0.455, 0.944, 0.4541, 0.944, 0.4541, 0.9634, 0.455, 0.9436, 0.4845, 0.944, 0.4541, 0.9436, 0.4845, 0.9245, 0.4853, 0.944, 0.4541, 0.9245, 0.4853, 0.925, 0.4553, 0.9257, 0.4274, 0.925, 0.4553, 0.907, 0.4722, 0.2779, 0.3736, 0.2586, 0.3682, 0.2991, 0.3485, 0.267, 0.3486, 0.2991, 0.3485, 0.2586, 0.3682, 0.267, 0.3486, 0.2586, 0.3682, 0.2146, 0.3635, 0.267, 0.3486, 0.2146, 0.3635, 0.2019, 0.3475, 0.267, 0.3486, 0.2019, 0.3475, 0.2723, 0.3269, 0.2019, 0.3475, 0.2185, 0.3367, 0.2723, 0.3269, 0.6043, 0.02602, 0.6117, 0.01702, 0.6595, 0.04457, 0.9982, 0.4502, 0.9973, 0.49, 0.9813, 0.5022, 0.9813, 0.5022, 0.9628, 0.5163, 0.9629, 0.485, 0.9634, 0.455, 0.9629, 0.485, 0.9436, 0.4845, 0.9436, 0.4845, 0.9629, 0.485, 0.9434, 0.5161, 0.9436, 0.4845, 0.9434, 0.5161, 0.9244, 0.5166, 0.9436, 0.4845, 0.9244, 0.5166, 0.9245, 0.4853, 0.925, 0.4553, 0.9245, 0.4853, 0.907, 0.4722, 0.907, 0.4722, 0.9245, 0.4853, 0.9067, 0.5325, 0.907, 0.4722, 0.9067, 0.5325, 0.8921, 0.533, 0.907, 0.4722, 0.8921, 0.533, 0.8924, 0.4907, 0.2146, 0.3635, 0.2586, 0.3682, 0.2162, 0.3787, 0.9973, 0.49, 0.9974, 0.5337, 0.9813, 0.5022, 0.9813, 0.5022, 0.9974, 0.5337, 0.9816, 0.5638, 0.9813, 0.5022, 0.9816, 0.5638, 0.9629, 0.5483, 0.9813, 0.5022, 0.9629, 0.5483, 0.9628, 0.5163, 0.9629, 0.485, 0.9628, 0.5163, 0.9434, 0.5161, 0.9434, 0.5161, 0.9628, 0.5163, 0.9436, 0.5485, 0.9434, 0.5161, 0.9436, 0.5485, 0.9245, 0.5485, 0.9434, 0.5161, 0.9245, 0.5485, 0.9244, 0.5166, 0.9245, 0.4853, 0.9244, 0.5166, 0.9067, 0.5325, 0.2146, 0.3635, 0.2162, 0.3787, 0.1602, 0.3621, 0.5461, 0.0271, 0.5568, 0.01521, 0.6043, 0.02602, 0.9816, 0.5638, 0.9634, 0.5801, 0.9629, 0.5483, 0.9628, 0.5163, 0.9629, 0.5483, 0.9436, 0.5485, 0.9436, 0.5485, 0.9629, 0.5483, 0.944, 0.5806, 0.9436, 0.5485, 0.944, 0.5806, 0.925, 0.5803, 0.9436, 0.5485, 0.925, 0.5803, 0.9245, 0.5485, 0.9244, 0.5166, 0.9245, 0.5485, 0.9067, 0.5325, 0.9067, 0.5325, 0.9245, 0.5485, 0.9076, 0.5939, 0.9067, 0.5325, 0.9076, 0.5939, 0.8928, 0.5772, 0.9067, 0.5325, 0.8928, 0.5772, 0.8921, 0.533, 0.1602, 0.3621, 0.2162, 0.3787, 0.1711, 0.3787, 0.9974, 0.5337, 0.9982, 0.5914, 0.9816, 0.5638, 0.9982, 0.5914, 0.983, 0.6235, 0.9816, 0.5638, 0.9629, 0.5483, 0.9634, 0.5801, 0.944, 0.5806, 0.9634, 0.5801, 0.9816, 0.5638, 0.9641, 0.611, 0.9634, 0.5801, 0.9641, 0.611, 0.9447, 0.6119, 0.9634, 0.5801, 0.9447, 0.6119, 0.944, 0.5806, 0.9245, 0.5485, 0.925, 0.5803, 0.9076, 0.5939, 0.925, 0.5803, 0.944, 0.5806, 0.9257, 0.6113, 0.925, 0.5803, 0.9257, 0.6113, 0.9076, 0.5939, 0.8928, 0.5772, 0.9076, 0.5939, 0.8937, 0.6184, 0.1711, 0.3787, 0.1283, 0.3697, 0.1602, 0.3621, 0.4913, 0.04786, 0.4802, 0.04235, 0.5188, 0.02422, 0.4913, 0.04786, 0.5188, 0.02422, 0.5461, 0.0271, 0.4991, 0.01541, 0.4802, 0.04235, 0.4494, 0.047, 0.9982, 0.5914, 1.0, 0.6446, 0.983, 0.6235, 0.9816, 0.5638, 0.983, 0.6235, 0.9641, 0.611, 0.9641, 0.611, 0.983, 0.6235, 0.9651, 0.6403, 0.9641, 0.611, 0.9651, 0.6403, 0.9458, 0.6416, 0.9641, 0.611, 0.9458, 0.6416, 0.9447, 0.6119, 0.944, 0.5806, 0.9447, 0.6119, 0.9257, 0.6113, 0.9257, 0.6113, 0.9447, 0.6119, 0.9267, 0.6406, 0.9257, 0.6113, 0.9267, 0.6406, 0.9095, 0.6505, 0.9257, 0.6113, 0.9095, 0.6505, 0.9076, 0.5939, 0.1086, 0.3447, 0.1602, 0.3621, 0.1283, 0.3697, 0.5188, 0.02422, 0.4802, 0.04235, 0.4991, 0.01541, 0.1018, 0.3146, 0.2185, 0.3367, 0.1401, 0.3388, 0.9651, 0.6403, 0.983, 0.6235, 0.9663, 0.6673, 0.9651, 0.6403, 0.9663, 0.6673, 0.947, 0.669, 0.9651, 0.6403, 0.947, 0.669, 0.9458, 0.6416, 0.9447, 0.6119, 0.9458, 0.6416, 0.9267, 0.6406, 0.9267, 0.6406, 0.9458, 0.6416, 0.9279, 0.6676, 0.9267, 0.6406, 0.9279, 0.6676, 0.9095, 0.6505, 0.9076, 0.5939, 0.9095, 0.6505, 0.8937, 0.6184, 0.1283, 0.3697, 0.09536, 0.3684, 0.08785, 0.35, 0.1283, 0.3697, 0.08785, 0.35, 0.1086, 0.3447, 0.3694, 0.681, 0.358, 0.6515, 0.3694, 0.6415, 0.9458, 0.6416, 0.947, 0.669, 0.9279, 0.6676, 0.9294, 0.6917, 0.9279, 0.6676, 0.947, 0.669, 0.9678, 0.6914, 0.9663, 0.6673, 0.9854, 0.6755, 1.0, 0.6446, 0.9854, 0.6755, 0.983, 0.6235, 0.983, 0.6235, 0.9854, 0.6755, 0.9663, 0.6673, 0.965, 0.2437, 0.949, 0.2525, 0.9648, 0.2214, 0.8758, 0.7581, 0.8601, 0.7528, 0.8774, 0.7162, 0.8753, 0.8148, 0.8595, 0.798, 0.8758, 0.7581, 0.8595, 0.798, 0.8753, 0.8148, 0.8598, 0.8384, 0.8764, 0.8687, 0.8598, 0.8384, 0.8753, 0.8148, 0.8598, 0.8384, 0.8764, 0.8687, 0.8615, 0.8894, 0.879, 0.9134, 0.8615, 0.8894, 0.8764, 0.8687, 0.9331, 0.0, 0.9488, 0.02447, 0.9327, 0.04601, 0.9486, 0.07568, 0.9327, 0.04601, 0.9488, 0.02447, 0.9327, 0.04601, 0.9486, 0.07568, 0.9326, 0.1011, 0.9485, 0.1173, 0.9326, 0.1011, 0.9486, 0.07568, 0.9326, 0.1011, 0.9485, 0.1173, 0.9325, 0.1583, 0.9484, 0.1902, 0.9325, 0.1583, 0.9484, 0.1475, 0.9325, 0.1583, 0.9484, 0.1902, 0.9326, 0.2107, 0.9486, 0.2243, 0.9326, 0.2107, 0.9484, 0.1902, 0.9326, 0.2107, 0.9486, 0.2243, 0.9328, 0.2442, 0.3756, 0.6101, 0.3602, 0.619, 0.3748, 0.5841, 0.3602, 0.619, 0.3586, 0.5705, 0.3748, 0.5841, 0.3748, 0.5841, 0.3586, 0.5705, 0.374, 0.5452, 0.3586, 0.5705, 0.358, 0.5141, 0.374, 0.5452, 0.374, 0.5452, 0.358, 0.5141, 0.374, 0.4887, 0.358, 0.5141, 0.3587, 0.4576, 0.374, 0.4887, 0.374, 0.4887, 0.3587, 0.4576, 0.3752, 0.4345, 0.3587, 0.4576, 0.3606, 0.407, 0.3752, 0.4345, 0.3752, 0.4345, 0.3606, 0.407, 0.3774, 0.3891, 0.3606, 0.407, 0.3624, 0.3787, 0.3774, 0.3891, 0.9488, 0.2547, 0.9328, 0.2442, 0.9486, 0.2243, 0.9484, 0.1475, 0.9325, 0.1583, 0.9485, 0.1173, 0.8595, 0.798, 0.8601, 0.7528, 0.8758, 0.7581, 0.8601, 0.7528, 0.8624, 0.7003, 0.8774, 0.7162, 0.8774, 0.7162, 0.8624, 0.7003, 0.879, 0.6906, 0.949, 0.2525, 0.9489, 0.2086, 0.9648, 0.2214, 0.9648, 0.2214, 0.9489, 0.2086, 0.9647, 0.1854, 0.9489, 0.2086, 0.9488, 0.1548, 0.9647, 0.1854, 0.9647, 0.1854, 0.9488, 0.1548, 0.9647, 0.1298, 0.9488, 0.1548, 0.9488, 0.09724, 0.9647, 0.1298, 0.9647, 0.1298, 0.9488, 0.09724, 0.9647, 0.07376, 0.9488, 0.09724, 0.949, 0.04363, 0.9647, 0.07376, 0.9647, 0.07376, 0.949, 0.04363, 0.965, 0.02395, 0.949, 0.04363, 0.9493, 0.0, 0.965, 0.02395, 0.3774, 0.6415, 0.3602, 0.619, 0.3756, 0.6101, 0.7701, 0.4179, 0.7924, 0.4014, 0.7998, 0.4084, 0.7701, 0.4179, 0.7998, 0.4084, 0.7803, 0.4221, 0.7701, 0.4179, 0.7803, 0.4221, 0.751, 0.4379, 0.8742, 0.3782, 0.8682, 0.3878, 0.8443, 0.3811, 0.8789, 0.3038, 0.8509, 0.2915, 0.855, 0.2861, 0.8789, 0.3038, 0.855, 0.2861, 0.8907, 0.2971, 0.8789, 0.3038, 0.8907, 0.2971, 0.9064, 0.3102, 0.8509, 0.2915, 0.8264, 0.2746, 0.828, 0.2632, 0.8509, 0.2915, 0.828, 0.2632, 0.855, 0.2861, 0.8067, 0.2551, 0.7908, 0.2325, 0.7985, 0.2261, 0.8067, 0.2551, 0.7985, 0.2261, 0.8117, 0.2458, 0.8067, 0.2551, 0.8117, 0.2458, 0.8264, 0.2746, 0.7722, 0.1809, 0.7701, 0.1534, 0.78, 0.1583, 0.7722, 0.1809, 0.78, 0.1583, 0.7835, 0.1904, 0.7722, 0.1809, 0.7835, 0.1904, 0.7792, 0.2075, 0.773, 0.1258, 0.7807, 0.09917, 0.7867, 0.1117, 0.773, 0.1258, 0.7867, 0.1117, 0.7815, 0.1347, 0.773, 0.1258, 0.7815, 0.1347, 0.7701, 0.1534, 0.7944, 0.07242, 0.8172, 0.0574, 0.7957, 0.08978, 0.7944, 0.07242, 0.7957, 0.08978, 0.7807, 0.09917, 0.8127, 0.04896, 0.8334, 0.03053, 0.8421, 0.03631, 0.8127, 0.04896, 0.8421, 0.03631, 0.8172, 0.0574, 0.8127, 0.04896, 0.8172, 0.0574, 0.7944, 0.07242, 0.9132, 0.0, 0.9085, 0.01013, 0.8831, 0.005645, 0.8388, 0.6865, 0.8094, 0.6763, 0.8257, 0.6723, 0.8388, 0.6865, 0.8257, 0.6723, 0.8489, 0.6785, 0.8388, 0.6865, 0.8489, 0.6785, 0.8667, 0.6906, 0.8094, 0.6763, 0.7838, 0.6617, 0.7719, 0.6433, 0.8094, 0.6763, 0.7719, 0.6433, 0.8038, 0.6625, 0.7626, 0.6438, 0.7448, 0.6226, 0.7515, 0.6147, 0.7626, 0.6438, 0.7515, 0.6147, 0.7719, 0.6433, 0.7626, 0.6438, 0.7719, 0.6433, 0.7838, 0.6617, 0.7174, 0.5455, 0.7179, 0.5179, 0.724, 0.5358, 0.7174, 0.5455, 0.724, 0.5358, 0.7219, 0.5727, 0.7234, 0.4907, 0.7349, 0.4625, 0.7314, 0.4883, 0.7234, 0.4907, 0.7314, 0.4883, 0.7179, 0.5179, 0.7349, 0.4625, 0.751, 0.4379, 0.7571, 0.445, 0.5949, 0.3843, 0.6244, 0.395, 0.6002, 0.3975, 0.5949, 0.3843, 0.6002, 0.3975, 0.55, 0.3782, 0.6244, 0.395, 0.6603, 0.4171, 0.6447, 0.42, 0.6603, 0.4171, 0.6973, 0.4605, 0.6938, 0.4731, 0.6603, 0.4171, 0.6938, 0.4731, 0.6687, 0.443, 0.6973, 0.4605, 0.7171, 0.5137, 0.7027, 0.5077, 0.6973, 0.4605, 0.7027, 0.5077, 0.6938, 0.4731, 0.7174, 0.5705, 0.7034, 0.6126, 0.694, 0.6038, 0.7174, 0.5705, 0.694, 0.6038, 0.7021, 0.5806, 0.6818, 0.6475, 0.6671, 0.6448, 0.6822, 0.6254, 0.6818, 0.6475, 0.6822, 0.6254, 0.7034, 0.6126, 0.6481, 0.6774, 0.6214, 0.6925, 0.6396, 0.6729, 0.6481, 0.6774, 0.6396, 0.6729, 0.6818, 0.6475, 0.6214, 0.6925, 0.5807, 0.7055, 0.5654, 0.6954, 0.6214, 0.6925, 0.5654, 0.6954, 0.6056, 0.6857, 0.5807, 0.7055, 0.523, 0.7055, 0.5319, 0.6939, 0.5807, 0.7055, 0.5319, 0.6939, 0.5654, 0.6954, 0.523, 0.7055, 0.4687, 0.6863, 0.4693, 0.6728, 0.523, 0.7055, 0.4693, 0.6728, 0.5075, 0.6888, 0.4241, 0.6502, 0.4271, 0.6334, 0.4435, 0.6519, 0.4241, 0.6502, 0.4435, 0.6519, 0.4687, 0.6863, 0.3947, 0.6013, 0.4043, 0.59, 0.4139, 0.6126, 0.3947, 0.6013, 0.4139, 0.6126, 0.4241, 0.6502, 0.3851, 0.5577, 0.3852, 0.5274, 0.3968, 0.5417, 0.3851, 0.5577, 0.3968, 0.5417, 0.3986, 0.5662, 0.3851, 0.5577, 0.3986, 0.5662, 0.3947, 0.6013, 0.3852, 0.5274, 0.3906, 0.4987, 0.4069, 0.4793, 0.3852, 0.5274, 0.4069, 0.4793, 0.399, 0.5173, 0.4063, 0.4606, 0.4286, 0.4506, 0.4069, 0.4793, 0.4063, 0.4606, 0.4069, 0.4793, 0.3906, 0.4987, 0.4433, 0.4172, 0.475, 0.4066, 0.4453, 0.4324, 0.4433, 0.4172, 0.4453, 0.4324, 0.4063, 0.4606, 0.4932, 0.3885, 0.55, 0.3782, 0.5258, 0.3921, 0.3331, 0.4026, 0.3485, 0.4009, 0.3324, 0.4205, 0.3331, 0.4026, 0.3379, 0.387, 0.3494, 0.3853, 0.3331, 0.4026, 0.3494, 0.3853, 0.3485, 0.4009, 0.347, 0.6969, 0.3431, 0.7127, 0.3354, 0.6954, 0.3431, 0.7127, 0.347, 0.6969, 0.3586, 0.6953, 0.3431, 0.7127, 0.3586, 0.6953, 0.3587, 0.7113, 0.3431, 0.7127, 0.3587, 0.7113, 0.3432, 0.731, 0.3433, 0.7512, 0.3512, 0.7727, 0.3357, 0.7724, 0.3433, 0.7512, 0.3432, 0.731, 0.3587, 0.7298, 0.3433, 0.7512, 0.3587, 0.7298, 0.3588, 0.7503, 0.3433, 0.7512, 0.3588, 0.7503, 0.3512, 0.7727, 0.3512, 0.7727, 0.3511, 0.7951, 0.3394, 0.795, 0.3512, 0.7727, 0.3394, 0.795, 0.3357, 0.7724, 0.3511, 0.7951, 0.3511, 0.8178, 0.3394, 0.8291, 0.3511, 0.7951, 0.3394, 0.8291, 0.3394, 0.795, 0.3511, 0.8178, 0.351, 0.8401, 0.3394, 0.8291, 0.351, 0.8401, 0.3429, 0.8616, 0.3394, 0.8291, 0.3428, 0.8815, 0.3465, 0.8995, 0.335, 0.9009, 0.3428, 0.8815, 0.3429, 0.8616, 0.3585, 0.8623, 0.3428, 0.8815, 0.3585, 0.8623, 0.3583, 0.8825, 0.3428, 0.8815, 0.3583, 0.8825, 0.3465, 0.8995, 0.8405, 0.8815, 0.8434, 0.8632, 0.8519, 0.8827, 0.8434, 0.8632, 0.8405, 0.8815, 0.8288, 0.8828, 0.8434, 0.8632, 0.8288, 0.8828, 0.8317, 0.8637, 0.8434, 0.8632, 0.8317, 0.8637, 0.8426, 0.843, 0.8421, 0.8214, 0.8426, 0.843, 0.827, 0.8439, 0.8421, 0.8214, 0.827, 0.8439, 0.8265, 0.822, 0.8421, 0.8214, 0.8265, 0.822, 0.842, 0.799, 0.8421, 0.7763, 0.8347, 0.754, 0.85, 0.7535, 0.8421, 0.7763, 0.842, 0.799, 0.8263, 0.7992, 0.8421, 0.7763, 0.8263, 0.7992, 0.8265, 0.7763, 0.8421, 0.7763, 0.8265, 0.7763, 0.8347, 0.754, 0.8347, 0.754, 0.8354, 0.7326, 0.847, 0.7322, 0.8347, 0.754, 0.847, 0.7322, 0.85, 0.7535, 0.8354, 0.7326, 0.8364, 0.7127, 0.8484, 0.7027, 0.8354, 0.7326, 0.8484, 0.7027, 0.847, 0.7322, 0.8364, 0.7127, 0.8376, 0.6947, 0.8484, 0.7027, 0.793, 0.7002, 0.7928, 0.7184, 0.7773, 0.7173, 0.793, 0.7002, 0.7773, 0.7173, 0.7815, 0.6906, 0.7928, 0.7184, 0.7925, 0.7386, 0.777, 0.7377, 0.7928, 0.7184, 0.777, 0.7377, 0.7773, 0.7173, 0.7925, 0.7386, 0.7922, 0.7602, 0.7805, 0.7598, 0.7925, 0.7386, 0.7805, 0.7598, 0.777, 0.7377, 0.7922, 0.7602, 0.7919, 0.7826, 0.7764, 0.7824, 0.7922, 0.7602, 0.7764, 0.7824, 0.7805, 0.7598, 0.7919, 0.7826, 0.7836, 0.8052, 0.7764, 0.7824, 0.7832, 0.8275, 0.7836, 0.8052, 0.795, 0.817, 0.7832, 0.8275, 0.795, 0.817, 0.7828, 0.8489, 0.7824, 0.8689, 0.7899, 0.8869, 0.7782, 0.8958, 0.7824, 0.8689, 0.7828, 0.8489, 0.7945, 0.8495, 0.7824, 0.8689, 0.7945, 0.8495, 0.7979, 0.8701, 0.7824, 0.8689, 0.7979, 0.8701, 0.7899, 0.8869, 0.3359, 0.6053, 0.3347, 0.5893, 0.3468, 0.5986, 0.3347, 0.5893, 0.3377, 0.5709, 0.3491, 0.5718, 0.3347, 0.5893, 0.3491, 0.5718, 0.3468, 0.5986, 0.3377, 0.5709, 0.3329, 0.5508, 0.3483, 0.5513, 0.3377, 0.5709, 0.3483, 0.5513, 0.3491, 0.5718, 0.3329, 0.5508, 0.336, 0.5181, 0.3477, 0.5294, 0.3329, 0.5508, 0.3477, 0.5294, 0.3483, 0.5513, 0.3329, 0.5508, 0.3377, 0.5709, 0.3261, 0.5722, 0.336, 0.5181, 0.3473, 0.5066, 0.3477, 0.5294, 0.336, 0.5181, 0.3317, 0.4841, 0.3471, 0.4836, 0.336, 0.5181, 0.3471, 0.4836, 0.3473, 0.5066, 0.336, 0.5181, 0.3246, 0.5298, 0.3242, 0.5071, 0.336, 0.5181, 0.3242, 0.5071, 0.3317, 0.4841, 0.3317, 0.4841, 0.3396, 0.4617, 0.3471, 0.4836, 0.3396, 0.4617, 0.3317, 0.4841, 0.3279, 0.4616, 0.3396, 0.4617, 0.3279, 0.4616, 0.3398, 0.4403, 0.3398, 0.4403, 0.3324, 0.4205, 0.3441, 0.4198, 0.3441, 0.4198, 0.3324, 0.4205, 0.3485, 0.4009, 0.3441, 0.4198, 0.3485, 0.4009, 0.3544, 0.4168, 0.3441, 0.4198, 0.3544, 0.4168, 0.3398, 0.4403, 0.3324, 0.4205, 0.3398, 0.4403, 0.3242, 0.4398, 0.3774, 0.6293, 0.385, 0.6186, 0.385, 0.6415, 0.326, 0.6822, 0.3354, 0.6954, 0.3288, 0.709, 0.3544, 0.4168, 0.3485, 0.4009, 0.358, 0.3881, 0.3544, 0.4168, 0.3539, 0.4375, 0.3398, 0.4403, 0.7174, 0.5705, 0.7106, 0.5459, 0.7171, 0.5137, 0.7174, 0.5705, 0.7021, 0.5806, 0.7106, 0.5459, 0.7007, 0.5562, 0.7009, 0.5326, 0.7106, 0.5459, 0.7007, 0.5562, 0.7106, 0.5459, 0.7021, 0.5806, 0.3184, 0.3989, 0.3134, 0.3787, 0.3263, 0.3856, 0.3184, 0.3989, 0.3331, 0.4026, 0.3177, 0.4176, 0.3177, 0.4176, 0.3331, 0.4026, 0.3324, 0.4205, 0.3177, 0.4176, 0.3324, 0.4205, 0.3242, 0.4398, 0.3177, 0.4176, 0.3242, 0.4398, 0.3113, 0.4365, 0.3331, 0.4026, 0.3184, 0.3989, 0.3263, 0.3856, 0.3331, 0.4026, 0.3263, 0.3856, 0.3379, 0.387, 0.3587, 0.7298, 0.3432, 0.731, 0.3587, 0.7113, 0.3512, 0.7727, 0.3588, 0.7503, 0.3657, 0.7711, 0.3512, 0.7727, 0.3657, 0.7711, 0.3511, 0.7951, 0.3511, 0.8178, 0.3511, 0.7951, 0.365, 0.8052, 0.3511, 0.8178, 0.365, 0.8052, 0.351, 0.8401, 0.3585, 0.8623, 0.3429, 0.8616, 0.351, 0.8401, 0.3585, 0.8623, 0.351, 0.8401, 0.3655, 0.8414, 0.3581, 0.9008, 0.3465, 0.8995, 0.3583, 0.8825, 0.827, 0.8439, 0.8426, 0.843, 0.8317, 0.8637, 0.827, 0.8439, 0.8317, 0.8637, 0.8207, 0.8665, 0.8263, 0.7992, 0.842, 0.799, 0.8265, 0.822, 0.8347, 0.754, 0.8265, 0.7763, 0.8234, 0.753, 0.8347, 0.754, 0.8234, 0.753, 0.8354, 0.7326, 0.8364, 0.7127, 0.8354, 0.7326, 0.8247, 0.72, 0.8364, 0.7127, 0.8247, 0.72, 0.8376, 0.6947, 0.7928, 0.7184, 0.793, 0.7002, 0.8041, 0.6978, 0.7928, 0.7184, 0.8041, 0.6978, 0.8073, 0.7153, 0.7928, 0.7184, 0.8073, 0.7153, 0.7925, 0.7386, 0.7922, 0.7602, 0.7925, 0.7386, 0.807, 0.7363, 0.7922, 0.7602, 0.807, 0.7363, 0.8029, 0.7712, 0.7922, 0.7602, 0.8029, 0.7712, 0.7919, 0.7826, 0.795, 0.817, 0.7836, 0.8052, 0.7919, 0.7826, 0.795, 0.817, 0.7919, 0.7826, 0.8029, 0.7712, 0.795, 0.817, 0.8029, 0.7712, 0.806, 0.8058, 0.7945, 0.8495, 0.7828, 0.8489, 0.795, 0.817, 0.7945, 0.8495, 0.795, 0.817, 0.8056, 0.829, 0.7945, 0.8495, 0.8056, 0.829, 0.8051, 0.8514, 0.7945, 0.8495, 0.8051, 0.8514, 0.7979, 0.8701, 0.7899, 0.8869, 0.7979, 0.8701, 0.8009, 0.8898, 0.3359, 0.6053, 0.3247, 0.6083, 0.3347, 0.5893, 0.3261, 0.5722, 0.3377, 0.5709, 0.3347, 0.5893, 0.3261, 0.5722, 0.3347, 0.5893, 0.3201, 0.5935, 0.3246, 0.5298, 0.336, 0.5181, 0.3329, 0.5508, 0.3246, 0.5298, 0.3329, 0.5508, 0.3182, 0.5534, 0.3317, 0.4841, 0.3242, 0.5071, 0.3169, 0.4839, 0.3317, 0.4841, 0.3169, 0.4839, 0.3279, 0.4616, 0.3242, 0.4398, 0.3398, 0.4403, 0.3279, 0.4616, 0.3242, 0.4398, 0.3279, 0.4616, 0.3169, 0.4607, 0.7571, 0.445, 0.751, 0.4379, 0.7803, 0.4221, 0.358, 0.6093, 0.3468, 0.5986, 0.3567, 0.5864, 0.7675, 0.8908, 0.7679, 0.8721, 0.7824, 0.8689, 0.7675, 0.8908, 0.7824, 0.8689, 0.7782, 0.8958, 0.3567, 0.5864, 0.3468, 0.5986, 0.3491, 0.5718, 0.3491, 0.5718, 0.3483, 0.5513, 0.357, 0.5432, 0.3491, 0.5718, 0.357, 0.5432, 0.3567, 0.5864, 0.7998, 0.4084, 0.7924, 0.4014, 0.8214, 0.398, 0.7828, 0.8489, 0.7824, 0.8689, 0.7679, 0.8721, 0.7828, 0.8489, 0.7679, 0.8721, 0.7684, 0.8513, 0.7828, 0.8489, 0.7684, 0.8513, 0.7832, 0.8275, 0.8214, 0.398, 0.8173, 0.389, 0.8444, 0.391, 0.7832, 0.8275, 0.7684, 0.8513, 0.7688, 0.829, 0.7832, 0.8275, 0.7688, 0.829, 0.7836, 0.8052, 0.7924, 0.4014, 0.8173, 0.389, 0.8214, 0.398, 0.7688, 0.829, 0.7692, 0.8057, 0.7836, 0.8052, 0.7764, 0.7824, 0.7836, 0.8052, 0.7692, 0.8057, 0.8682, 0.3878, 0.8444, 0.391, 0.8443, 0.3811, 0.8173, 0.389, 0.8443, 0.3811, 0.8444, 0.391, 0.8682, 0.3878, 0.8742, 0.3782, 0.8921, 0.3923, 0.9064, 0.3102, 0.8907, 0.2971, 0.9325, 0.3115, 0.7764, 0.7824, 0.7613, 0.8001, 0.7699, 0.7588, 0.7764, 0.7824, 0.7699, 0.7588, 0.7805, 0.7598, 0.777, 0.7377, 0.7805, 0.7598, 0.7699, 0.7588, 0.7699, 0.7588, 0.7678, 0.7233, 0.777, 0.7377, 0.777, 0.7377, 0.7678, 0.7233, 0.7773, 0.7173, 0.7815, 0.6906, 0.7773, 0.7173, 0.7708, 0.6962, 0.7773, 0.7173, 0.7678, 0.7233, 0.7708, 0.6962, 0.8264, 0.2746, 0.8117, 0.2458, 0.828, 0.2632, 0.8595, 0.6906, 0.8582, 0.7093, 0.8484, 0.7027, 0.847, 0.7322, 0.8484, 0.7027, 0.8582, 0.7093, 0.847, 0.7322, 0.8582, 0.7093, 0.8572, 0.7301, 0.847, 0.7322, 0.8572, 0.7301, 0.85, 0.7535, 0.7985, 0.2261, 0.7908, 0.2325, 0.7835, 0.1904, 0.8572, 0.7301, 0.8564, 0.767, 0.85, 0.7535, 0.85, 0.7535, 0.8564, 0.767, 0.8421, 0.7763, 0.842, 0.799, 0.8421, 0.7763, 0.8564, 0.767, 0.842, 0.799, 0.8564, 0.767, 0.8559, 0.7992, 0.842, 0.799, 0.8559, 0.7992, 0.8421, 0.8214, 0.7908, 0.2325, 0.7792, 0.2075, 0.7835, 0.1904, 0.7701, 0.1534, 0.7815, 0.1347, 0.78, 0.1583, 0.8559, 0.7992, 0.8561, 0.8226, 0.8421, 0.8214, 0.8426, 0.843, 0.8421, 0.8214, 0.8561, 0.8226, 0.8426, 0.843, 0.8561, 0.8226, 0.8565, 0.8451, 0.8426, 0.843, 0.8565, 0.8451, 0.8434, 0.8632, 0.7807, 0.09917, 0.7957, 0.08978, 0.7867, 0.1117, 0.8565, 0.8451, 0.8573, 0.8661, 0.8434, 0.8632, 0.8519, 0.8827, 0.8434, 0.8632, 0.8573, 0.8661, 0.8573, 0.8661, 0.8595, 0.8966, 0.8519, 0.8827, 0.335, 0.9009, 0.3279, 0.8924, 0.3428, 0.8815, 0.3429, 0.8616, 0.3428, 0.8815, 0.3279, 0.8924, 0.3429, 0.8616, 0.3279, 0.8924, 0.3285, 0.8641, 0.3429, 0.8616, 0.3285, 0.8641, 0.3394, 0.8291, 0.8421, 0.03631, 0.8334, 0.03053, 0.8627, 0.0241, 0.3394, 0.8291, 0.3285, 0.8641, 0.3287, 0.8418, 0.8627, 0.0241, 0.8571, 0.01596, 0.885, 0.0153, 0.3394, 0.8291, 0.3287, 0.8418, 0.3288, 0.8186, 0.3394, 0.8291, 0.3288, 0.8186, 0.3394, 0.795, 0.8334, 0.03053, 0.8571, 0.01596, 0.8627, 0.0241, 0.3288, 0.8186, 0.3288, 0.7949, 0.3394, 0.795, 0.3357, 0.7724, 0.3394, 0.795, 0.3288, 0.7949, 0.9085, 0.01013, 0.885, 0.0153, 0.8831, 0.005645, 0.8571, 0.01596, 0.8831, 0.005645, 0.885, 0.0153, 0.9085, 0.01013, 0.9132, 0.0, 0.9325, 0.01263, 0.8667, 0.6906, 0.8489, 0.6785, 0.8921, 0.6898, 0.3357, 0.7724, 0.3209, 0.7884, 0.3289, 0.7491, 0.3357, 0.7724, 0.3289, 0.7491, 0.3433, 0.7512, 0.3432, 0.731, 0.3433, 0.7512, 0.3289, 0.7491, 0.3432, 0.731, 0.3289, 0.7491, 0.3288, 0.7281, 0.3432, 0.731, 0.3288, 0.7281, 0.3431, 0.7127, 0.8094, 0.6763, 0.8038, 0.6625, 0.8257, 0.6723, 0.3288, 0.7281, 0.3288, 0.709, 0.3431, 0.7127, 0.3354, 0.6954, 0.3431, 0.7127, 0.3288, 0.709, 0.7515, 0.6147, 0.7448, 0.6226, 0.74, 0.5939, 0.74, 0.5939, 0.7312, 0.5987, 0.732, 0.5716, 0.3396, 0.4617, 0.3398, 0.4403, 0.3539, 0.4375, 0.3396, 0.4617, 0.3539, 0.4375, 0.3537, 0.4598, 0.3396, 0.4617, 0.3537, 0.4598, 0.3471, 0.4836, 0.7448, 0.6226, 0.7312, 0.5987, 0.74, 0.5939, 0.3471, 0.4836, 0.3561, 0.4957, 0.3473, 0.5066, 0.3561, 0.4957, 0.3471, 0.4836, 0.3537, 0.4598, 0.724, 0.5358, 0.732, 0.5716, 0.7219, 0.5727, 0.7312, 0.5987, 0.7219, 0.5727, 0.732, 0.5716, 0.7179, 0.5179, 0.7314, 0.4883, 0.724, 0.5358, 0.3473, 0.5066, 0.3561, 0.4957, 0.3477, 0.5294, 0.3561, 0.4957, 0.357, 0.5432, 0.3477, 0.5294, 0.3483, 0.5513, 0.3477, 0.5294, 0.357, 0.5432, 0.7571, 0.445, 0.7314, 0.4883, 0.7349, 0.4625, 0.6002, 0.3975, 0.5832, 0.3995, 0.5593, 0.3909, 0.6002, 0.3975, 0.5593, 0.3909, 0.55, 0.3782, 0.5832, 0.3995, 0.6002, 0.3975, 0.605, 0.4098, 0.5593, 0.3909, 0.5832, 0.3995, 0.5596, 0.3983, 0.5593, 0.3909, 0.5596, 0.3983, 0.5258, 0.3921, 0.3247, 0.6083, 0.3201, 0.5935, 0.3347, 0.5893, 0.8107, 0.8682, 0.8009, 0.8898, 0.7979, 0.8701, 0.8107, 0.8682, 0.7979, 0.8701, 0.8051, 0.8514, 0.5258, 0.3921, 0.55, 0.3782, 0.5593, 0.3909, 0.6244, 0.395, 0.6447, 0.42, 0.6002, 0.3975, 0.3133, 0.5851, 0.3182, 0.5534, 0.3261, 0.5722, 0.3329, 0.5508, 0.3261, 0.5722, 0.3182, 0.5534, 0.3133, 0.5851, 0.3116, 0.5408, 0.3182, 0.5534, 0.3246, 0.5298, 0.3182, 0.5534, 0.3116, 0.5408, 0.3246, 0.5298, 0.3116, 0.5408, 0.3242, 0.5071, 0.6603, 0.4171, 0.6687, 0.443, 0.6447, 0.42, 0.3116, 0.5408, 0.3112, 0.5083, 0.3242, 0.5071, 0.3169, 0.4839, 0.3242, 0.5071, 0.3112, 0.5083, 0.3169, 0.4839, 0.3169, 0.4607, 0.3279, 0.4616, 0.3112, 0.5083, 0.3089, 0.4694, 0.3169, 0.4839, 0.679, 0.4657, 0.6938, 0.4731, 0.6899, 0.4868, 0.3242, 0.4398, 0.3169, 0.4607, 0.3113, 0.4365, 0.6899, 0.4868, 0.6938, 0.4731, 0.7027, 0.5077, 0.7009, 0.5326, 0.7027, 0.5077, 0.7106, 0.5459, 0.7106, 0.5459, 0.7027, 0.5077, 0.7171, 0.5137, 0.7021, 0.5806, 0.694, 0.6038, 0.6851, 0.6003, 0.7021, 0.5806, 0.6851, 0.6003, 0.6928, 0.5785, 0.7034, 0.6126, 0.6822, 0.6254, 0.694, 0.6038, 0.3587, 0.7298, 0.3587, 0.7113, 0.3712, 0.7049, 0.3587, 0.7298, 0.3712, 0.7049, 0.3712, 0.7245, 0.3587, 0.7298, 0.3712, 0.7245, 0.3588, 0.7503, 0.3712, 0.7245, 0.3713, 0.7463, 0.3588, 0.7503, 0.6818, 0.6475, 0.6396, 0.6729, 0.6671, 0.6448, 0.3657, 0.7711, 0.3588, 0.7503, 0.3713, 0.7463, 0.3657, 0.7711, 0.365, 0.8052, 0.3511, 0.7951, 0.6671, 0.6448, 0.6396, 0.6729, 0.6452, 0.6575, 0.6452, 0.6575, 0.6396, 0.6729, 0.6156, 0.6756, 0.6214, 0.6925, 0.6056, 0.6857, 0.6396, 0.6729, 0.3849, 0.4509, 0.3782, 0.4384, 0.3849, 0.4144, 0.365, 0.8052, 0.3655, 0.8414, 0.351, 0.8401, 0.3782, 0.4016, 0.3851, 0.3787, 0.3851, 0.4144, 0.3712, 0.8183, 0.3713, 0.8582, 0.3655, 0.8414, 0.3585, 0.8623, 0.3655, 0.8414, 0.3713, 0.8582, 0.3585, 0.8623, 0.3713, 0.8582, 0.3583, 0.8825, 0.3713, 0.8582, 0.3708, 0.8873, 0.3583, 0.8825, 0.523, 0.7055, 0.5075, 0.6888, 0.5319, 0.6939, 0.3581, 0.9008, 0.3583, 0.8825, 0.3708, 0.8873, 0.3581, 0.9008, 0.3708, 0.8873, 0.3706, 0.9067, 0.8288, 0.8828, 0.8159, 0.8893, 0.8207, 0.8665, 0.8288, 0.8828, 0.8207, 0.8665, 0.8317, 0.8637, 0.8159, 0.8893, 0.8138, 0.8558, 0.8207, 0.8665, 0.3534, 0.6547, 0.3534, 0.6785, 0.3439, 0.6645, 0.827, 0.8439, 0.8138, 0.8558, 0.8265, 0.822, 0.8138, 0.8558, 0.8134, 0.8245, 0.8265, 0.822, 0.8263, 0.7992, 0.8265, 0.822, 0.8134, 0.8245, 0.8263, 0.7992, 0.8134, 0.8245, 0.8132, 0.8003, 0.8263, 0.7992, 0.8132, 0.8003, 0.8265, 0.7763, 0.4435, 0.6519, 0.4693, 0.6728, 0.4687, 0.6863, 0.4241, 0.6502, 0.4139, 0.6126, 0.4271, 0.6334, 0.8132, 0.8003, 0.8133, 0.7758, 0.8265, 0.7763, 0.8234, 0.753, 0.8265, 0.7763, 0.8133, 0.7758, 0.8234, 0.753, 0.8133, 0.7758, 0.8138, 0.7517, 0.8234, 0.753, 0.8138, 0.7517, 0.8247, 0.72, 0.8234, 0.753, 0.8247, 0.72, 0.8354, 0.7326, 0.3947, 0.6013, 0.3986, 0.5662, 0.4043, 0.59, 0.8138, 0.7517, 0.8146, 0.7285, 0.8247, 0.72, 0.8247, 0.72, 0.8146, 0.7285, 0.8156, 0.7069, 0.3777, 0.6761, 0.3694, 0.666, 0.3777, 0.6415, 0.8247, 0.72, 0.8264, 0.692, 0.8376, 0.6947, 0.3852, 0.5274, 0.399, 0.5173, 0.3968, 0.5417, 0.4874, 0.7238, 0.477, 0.7071, 0.4874, 0.7055, 0.8073, 0.7153, 0.8041, 0.6978, 0.8132, 0.6926, 0.8073, 0.7153, 0.807, 0.7363, 0.7925, 0.7386, 0.399, 0.5173, 0.4069, 0.4793, 0.4105, 0.495, 0.4105, 0.495, 0.4069, 0.4793, 0.4202, 0.4734, 0.4426, 0.445, 0.4202, 0.4734, 0.4286, 0.4506, 0.4202, 0.4734, 0.4069, 0.4793, 0.4286, 0.4506, 0.4063, 0.4606, 0.4453, 0.4324, 0.4286, 0.4506, 0.8123, 0.7573, 0.812, 0.7815, 0.8029, 0.7712, 0.806, 0.8058, 0.8029, 0.7712, 0.812, 0.7815, 0.806, 0.8058, 0.8056, 0.829, 0.795, 0.817, 0.812, 0.7815, 0.8132, 0.8204, 0.806, 0.8058, 0.3713, 0.7171, 0.3801, 0.7058, 0.382, 0.7293, 0.3801, 0.7058, 0.3713, 0.7171, 0.382, 0.6822, 0.8107, 0.8682, 0.8051, 0.8514, 0.8132, 0.8204, 0.5258, 0.3921, 0.475, 0.4066, 0.4932, 0.3885, 0.4433, 0.4172, 0.4932, 0.3885, 0.475, 0.4066, 0.4655, 0.7378, 0.4257, 0.7055, 0.4656, 0.7073, 0.4257, 0.7055, 0.4655, 0.7378, 0.4257, 0.7268, 0.4654, 0.7893, 0.4257, 0.7508, 0.4655, 0.7378, 0.4257, 0.7508, 0.4654, 0.7893, 0.4256, 0.777, 0.4655, 0.844, 0.4255, 0.8062, 0.4654, 0.7893, 0.4255, 0.8062, 0.4655, 0.844, 0.4256, 0.8318, 0.4656, 0.8949, 0.4256, 0.859, 0.4655, 0.844, 0.4256, 0.859, 0.4656, 0.8949, 0.4255, 0.8869, 0.9331, 0.7384, 0.8946, 0.7071, 0.9357, 0.6971, 0.8946, 0.7071, 0.9331, 0.7384, 0.8935, 0.7283, 0.9321, 0.7897, 0.8927, 0.7522, 0.9331, 0.7384, 0.8927, 0.7522, 0.9321, 0.7897, 0.8922, 0.7781, 0.9324, 0.8331, 0.8921, 0.8052, 0.9321, 0.7897, 0.8921, 0.8052, 0.9324, 0.8331, 0.8924, 0.8328, 0.8931, 0.86, 0.9335, 0.8708, 0.8941, 0.8858, 0.4253, 0.738, 0.3853, 0.7055, 0.4255, 0.7083, 0.3853, 0.7055, 0.4253, 0.738, 0.3853, 0.7279, 0.4251, 0.789, 0.3853, 0.7517, 0.4253, 0.738, 0.3853, 0.7517, 0.4251, 0.789, 0.3852, 0.7774, 0.4251, 0.8437, 0.3852, 0.8045, 0.4251, 0.789, 0.3852, 0.8045, 0.4251, 0.8437, 0.3851, 0.8347, 0.4253, 0.8849, 0.3853, 0.8592, 0.4251, 0.8437, 0.3853, 0.8592, 0.4253, 0.8849, 0.3854, 0.8852, 0.3853, 0.9114, 0.4255, 0.9175, 0.3856, 0.933, 0.7193, 0.7156, 0.759, 0.725, 0.7185, 0.7369, 0.7179, 0.7607, 0.7576, 0.7722, 0.7175, 0.7868, 0.7174, 0.8139, 0.7574, 0.8261, 0.7176, 0.8416, 0.7594, 0.9045, 0.7181, 0.8688, 0.7582, 0.869, 0.7181, 0.8688, 0.7594, 0.9045, 0.7188, 0.8969, 0.7613, 0.9377, 0.72, 0.9215, 0.7594, 0.9045, 0.7214, 0.9416, 0.72, 0.9215, 0.7613, 0.9377, 0.72, 0.9215, 0.7188, 0.8969, 0.7594, 0.9045, 0.7181, 0.8688, 0.7176, 0.8416, 0.7582, 0.869, 0.7582, 0.869, 0.7176, 0.8416, 0.7574, 0.8261, 0.7174, 0.8139, 0.7175, 0.7868, 0.7574, 0.8261, 0.7574, 0.8261, 0.7175, 0.7868, 0.7576, 0.7722, 0.7179, 0.7607, 0.7185, 0.7369, 0.7576, 0.7722, 0.7576, 0.7722, 0.7185, 0.7369, 0.759, 0.725, 0.7193, 0.7156, 0.7204, 0.6978, 0.759, 0.725, 0.759, 0.725, 0.7204, 0.6978, 0.7613, 0.6906, 0.3853, 0.9114, 0.3854, 0.8852, 0.4255, 0.9175, 0.4255, 0.9175, 0.3854, 0.8852, 0.4253, 0.8849, 0.3853, 0.8592, 0.3851, 0.8347, 0.4251, 0.8437, 0.3852, 0.8045, 0.3852, 0.7774, 0.4251, 0.789, 0.3853, 0.7517, 0.3853, 0.7279, 0.4253, 0.738, 0.8955, 0.9113, 0.8941, 0.8858, 0.9357, 0.9086, 0.9357, 0.9086, 0.8941, 0.8858, 0.9335, 0.8708, 0.8931, 0.86, 0.8924, 0.8328, 0.9335, 0.8708, 0.9335, 0.8708, 0.8924, 0.8328, 0.9324, 0.8331, 0.8921, 0.8052, 0.8922, 0.7781, 0.9321, 0.7897, 0.8927, 0.7522, 0.8935, 0.7283, 0.9331, 0.7384, 0.4257, 0.9115, 0.4255, 0.8869, 0.4656, 0.8949, 0.4256, 0.859, 0.4256, 0.8318, 0.4655, 0.844, 0.4255, 0.8062, 0.4256, 0.777, 0.4654, 0.7893, 0.4257, 0.7508, 0.4257, 0.7268, 0.4655, 0.7378, 0.2527, 0.6502, 0.2188, 0.6698, 0.2527, 0.4107, 0.2188, 0.6698, 0.1763, 0.6822, 0.2527, 0.4107, 0.1763, 0.6822, 0.137, 0.682, 0.2527, 0.4107, 0.09407, 0.6713, 0.04757, 0.6412, 0.2142, 0.3892, 0.04757, 0.6412, 0.01482, 0.5969, 0.2142, 0.3892, 0.01482, 0.5969, 0.0, 0.5442, 0.2142, 0.3892, 0.0, 0.5442, 0.002009, 0.5056, 0.2142, 0.3892, 0.002009, 0.5056, 0.01482, 0.464, 0.2142, 0.3892, 0.2142, 0.3892, 0.01482, 0.464, 0.1763, 0.3787, 0.04757, 0.4198, 0.1763, 0.3787, 0.01482, 0.464, 0.1763, 0.3787, 0.04757, 0.4198, 0.1321, 0.3796, 0.09408, 0.3897, 0.1321, 0.3796, 0.04757, 0.4198, 0.2142, 0.3892, 0.2527, 0.4107, 0.09407, 0.6713, 0.3089, 0.5578, 0.2527, 0.4107, 0.3089, 0.5031, 0.2893, 0.4519, 0.3089, 0.5031, 0.2527, 0.4107, 0.3089, 0.5578, 0.2893, 0.609, 0.2527, 0.4107, 0.2893, 0.609, 0.2527, 0.6502, 0.2527, 0.4107, 0.09407, 0.6713, 0.2527, 0.4107, 0.137, 0.682, 0.1018, 0.3146, 0.06708, 0.2806, 0.3404, 0.1788, 0.04041, 0.175, 0.1062, 0.06171, 0.3404, 0.1788, 0.1062, 0.06171, 0.1691, 0.04191, 0.3404, 0.1788, 0.298, 0.08262, 0.3404, 0.1788, 0.1691, 0.04191, 0.3195, 0.268, 0.2185, 0.3367, 0.3404, 0.1788, 0.2185, 0.3367, 0.1018, 0.3146, 0.3404, 0.1788, 0.04041, 0.175, 0.3404, 0.1788, 0.06708, 0.2806])
me_owp_4101_3dsolid.materials.append(None)
me_owp_4101_3dsolid.use_remesh_preserve_volume = False
me_owp_4101_3dsolid.use_remesh_preserve_attributes = False
me_owp_4101_3dsolid.use_mirror_vertex_groups = False
me_owp_4101_3dsolid.update()

# ---- objects
ob_owp_4101 = bpy.data.objects.new('OWP 4101', me_owp_4101_3dsolid)

# ---- transforms, parenting, visibility, modifiers, constraints
ob_owp_4101.location = (0.0, 0.0, 0.0)
ob_owp_4101.scale = (0.0254, 0.0254, 0.0254)
ob_owp_4101.display_type = 'WIRE'
ob_owp_4101.lineart.crease_threshold = 0.0
_m = ob_owp_4101.modifiers.new('EdgeSplit', 'EDGE_SPLIT')

# ---- collection membership
col_collection_1.objects.link(ob_owp_4101)

# ---- scene / render settings (as saved in the file)
scene.frame_start = 1; scene.frame_end = 250; scene.frame_set(1)
scene.render.engine = 'CYCLES'
scene.render.resolution_percentage = 50
scene.render.dither_intensity = 0.0
scene.cycles.use_denoising = False
scene.cycles.samples = 128
scene.cycles.sampling_pattern = 'TABULATED_SOBOL'
scene.cycles.light_sampling_threshold = 0.0
scene.cycles.use_adaptive_sampling = False
scene.cycles.use_light_tree = False
scene.cycles.caustics_reflective = False
scene.cycles.caustics_refractive = False
scene.cycles.blur_glossy = 0.0
scene.cycles.max_bounces = 6
scene.cycles.sample_clamp_direct = 1.0
scene.cycles.sample_clamp_indirect = 1.0
scene.view_settings.view_transform = 'Standard'
bpy.context.view_layer.update()

# ---- added for rendering (the .blend has no active camera and no usable light): camera, sun
cam_auto = bpy.data.cameras.new('AutoCamera')
cam_auto.lens = 50.0
cam_auto.sensor_width = 36.0
cam_auto.clip_end = 1000.0
ob_auto_camera = bpy.data.objects.new('AutoCamera', cam_auto)
scene.collection.objects.link(ob_auto_camera)
ob_auto_camera.location = (0.227914, -0.179121, 0.173432)
ob_auto_camera.rotation_euler = (1.09748, -7.21219e-08, 0.694738)
scene.camera = ob_auto_camera
light_auto_sun = bpy.data.lights.new('AutoSun', 'SUN')
light_auto_sun.energy = 3.0
light_auto_sun.angle = 0.0523599
ob_auto_sun = bpy.data.objects.new('AutoSun', light_auto_sun)
scene.collection.objects.link(ob_auto_sun)
ob_auto_sun.rotation_euler = (0.872665, 0.174533, 0.523599)
bpy.context.view_layer.update()
